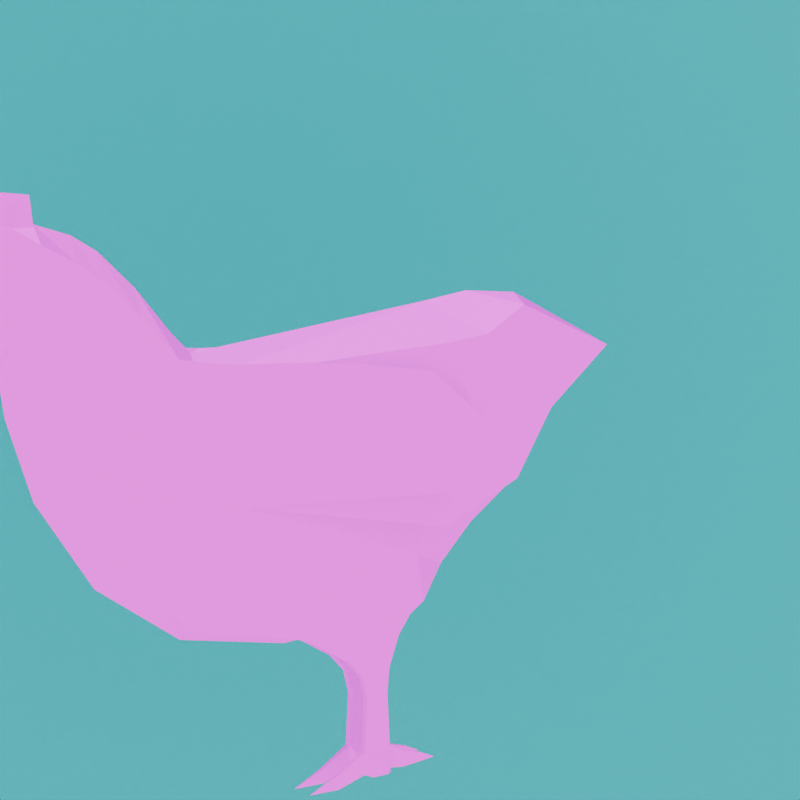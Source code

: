 # Source: gameModels.blend  (saved by Blender 4.2.66; exported with 4.5.12 LTS)
import bpy
from mathutils import Matrix  # noqa: F401  (used for matrix-valued properties, if any)

bpy.ops.wm.read_factory_settings(use_empty=True)
scene = bpy.context.scene
scene.name = 'Scene'

# ---- collections
col_extra = bpy.data.collections.new('extra'); scene.collection.children.link(col_extra)
col_collection = bpy.data.collections.new('Collection'); scene.collection.children.link(col_collection)
col_chicken = bpy.data.collections.new('Chicken'); col_collection.children.link(col_chicken)
col_clownie = bpy.data.collections.new('Clownie'); col_collection.children.link(col_clownie)
col_clownie.hide_render = True

# ---- images (referenced by path relative to the original .blend; pixels are not part of the script)
import os
ASSET_DIR = os.environ.get("B2B_ASSET_DIR", "")  # directory of the original .blend (textures are referenced by path, not embedded)
HERE = os.path.dirname(os.path.abspath(__file__))  # packed textures are extracted next to this script under _unpacked/

def load_image(name, relpath, width, height, colorspace="sRGB"):
    """Load a texture the original file referenced (path relative to the .blend, or extracted next to this script)."""
    p = next((c for c in (os.path.join(HERE, relpath), os.path.join(ASSET_DIR, relpath)) if relpath and os.path.exists(c)), "")
    if p:
        img = bpy.data.images.load(p, check_existing=True)
        img.name = name
    else:  # same state as the original file: an image datablock whose file is absent (Cycles renders it pink)
        img = bpy.data.images.new(name, width, height)
        img.source = "FILE"
        img.filepath = "//" + (relpath or name)
    img.colorspace_settings.name = colorspace
    return img
img_chickenuv_psd = load_image('ChickenUV.psd', 'ChickenUV.psd', 1024, 1024, 'sRGB')
img_clownieuv_psd = load_image('clownieUV.psd', 'clownieUV.psd', 1024, 1024, 'sRGB')

# ---- materials (node trees are filled in below, after node groups)
mat_material_004 = bpy.data.materials.new('Material.004')
mat_material_004.use_transparent_shadow = False
mat_material_003 = bpy.data.materials.new('Material.003')
mat_material_003.use_transparent_shadow = False
mat_material_003.diffuse_color = (0.006218, 0.2198, 0.8002, 1.0)
mat_material = bpy.data.materials.new('Material')
mat_material.use_transparent_shadow = False
mat_material_001 = bpy.data.materials.new('Material.001')
mat_material_001.use_transparent_shadow = False

# ---- material node trees
mat_material_004.use_nodes = True; mat_material_004.node_tree.nodes.clear()
_N = mat_material_004.node_tree.nodes; _L = mat_material_004.node_tree.links
n0 = _N.new('ShaderNodeOutputMaterial'); n0.name = 'Material Output'; n0.location = (398, 289)
n1 = _N.new('ShaderNodeBsdfToon'); n1.name = 'Toon BSDF'; n1.location = (-52, 289)
n1.inputs[0].default_value = (0.0, 0.8962, 1.0, 1.0)
n1.inputs[1].default_value = 0.0
n1.inputs[2].default_value = 1.0
_L.new(n1.outputs[0], n0.inputs[0])
n0.is_active_output = True
mat_material_003.use_nodes = True; mat_material_003.node_tree.nodes.clear()
_N = mat_material_003.node_tree.nodes; _L = mat_material_003.node_tree.links
n0 = _N.new('ShaderNodeBsdfPrincipled'); n0.name = 'Principled BSDF'; n0.location = (10, 300)
n1 = _N.new('ShaderNodeOutputMaterial'); n1.name = 'Material Output'; n1.location = (300, 300)
_L.new(n0.outputs[0], n1.inputs[0])
n1.is_active_output = True
mat_material.use_nodes = True; mat_material.node_tree.nodes.clear()
_N = mat_material.node_tree.nodes; _L = mat_material.node_tree.links
n0 = _N.new('ShaderNodeOutputMaterial'); n0.name = 'Material Output'; n0.location = (300, 300)
n1 = _N.new('ShaderNodeBsdfToon'); n1.name = 'Toon BSDF'; n1.location = (10, 300)
n2 = _N.new('ShaderNodeTexImage'); n2.name = 'Image Texture'; n2.location = (-273, 308)
n2.image = img_chickenuv_psd
_L.new(n1.outputs[0], n0.inputs[0])
_L.new(n2.outputs[0], n1.inputs[0])
n0.is_active_output = True
mat_material_001.use_nodes = True; mat_material_001.node_tree.nodes.clear()
_N = mat_material_001.node_tree.nodes; _L = mat_material_001.node_tree.links
n0 = _N.new('ShaderNodeBsdfPrincipled'); n0.name = 'Principled BSDF'; n0.location = (10, 300)
n0.inputs[3].default_value = 1.45
n1 = _N.new('ShaderNodeOutputMaterial'); n1.name = 'Material Output'; n1.location = (300, 300)
n2 = _N.new('ShaderNodeTexImage'); n2.name = 'Image Texture'; n2.location = (-280, 280)
n2.image = img_clownieuv_psd
_L.new(n0.outputs[0], n1.inputs[0])
_L.new(n2.outputs[0], n0.inputs[0])
n1.is_active_output = True

# ---- world
world_world = bpy.data.worlds.new('World'); scene.world = world_world
world_world.use_nodes = True; world_world.node_tree.nodes.clear()
_N = world_world.node_tree.nodes; _L = world_world.node_tree.links
n0 = _N.new('ShaderNodeOutputWorld'); n0.name = 'World Output'; n0.location = (300, 300)
n1 = _N.new('ShaderNodeBackground'); n1.name = 'Background'; n1.location = (10, 300)
n1.inputs[0].default_value = (1.0, 0.991, 0.9637, 1.0)
n1.inputs[1].default_value = 2.0
_L.new(n1.outputs[0], n0.inputs[0])
n0.is_active_output = True
world_world.color = (0.9202, 0.9751, 1.0)
world_world.use_sun_shadow = False
world_world.sun_shadow_jitter_overblur = 0.0

# ---- cameras
cam_camera = bpy.data.cameras.new('Camera')
cam_camera.type = 'ORTHO'
cam_camera.clip_start = 0.01
cam_camera.ortho_scale = 5.0
cam_camera.show_background_images = True

# ---- lights
light_sun = bpy.data.lights.new('Sun', 'SUN')
light_sun.transmission_factor = 0.0
light_sun.energy = 1.0

# ---- meshes
me_cube = bpy.data.meshes.new('Cube')
me_cube.from_pydata([(3.599, 3.226, 1.023), (3.226, 3.599, 1.023), (3.195, 3.902, -0.4073), (3.902, 3.195, -0.4073), (3.413, 2.696, 0.4073), (2.696, 3.413, 0.4073), (3.191, 3.902, 0.4073), (3.902, 3.191, 0.4073), (3.002, 3.376, 1.023), (3.376, 3.002, 1.023), (3.154, 3.571, 1.023), (3.03, 3.447, 1.023), (3.351, 3.604, 1.023), (3.604, 3.351, 1.023), (3.447, 3.03, 1.023), (3.571, 3.154, 1.023), (2.997, 3.252, 1.023), (3.252, 2.997, 1.023), (0.0, 3.902, -0.4073), (0.0, 3.413, 0.4073), (0.0, 3.902, 0.4073), (0.0, 3.413, 1.023), (0.0, 3.902, 1.023), (0.0, 3.576, 1.023), (0.0, 3.739, 1.023), (3.413, 0.0, 1.023), (3.902, 0.0, -0.4073), (3.413, 0.0, 0.4073), (3.902, 0.0, 0.4073), (3.902, 0.0, 1.023), (3.576, 0.0, 1.023), (3.739, 0.0, 1.023), (-0.0007284, 0.0, 0.4073), (-8.512e-05, 0.0, -0.4073), (2.861, 3.576, 1.023), (2.696, 3.413, 1.023), (3.665, 3.428, 1.023), (3.902, 3.191, 1.023), (3.739, 3.026, 1.023), (3.174, 2.935, 1.023), (3.413, 2.696, 1.023), (3.191, 3.902, 1.023), (3.026, 3.739, 1.023), (3.428, 3.665, 1.023), (3.576, 2.861, 1.023), (2.935, 3.174, 1.023), (3.486, 3.247, 1.023), (3.355, 3.486, 1.023), (3.116, 3.355, 1.023), (3.247, 3.116, 1.023), (3.255, 3.488, 1.023), (3.168, 3.44, 1.023), (3.44, 3.434, 1.023), (3.488, 3.346, 1.023), (3.346, 3.113, 1.023), (3.434, 3.161, 1.023), (3.113, 3.255, 1.023), (3.161, 3.168, 1.023), (3.418, 3.266, 1.157), (3.335, 3.418, 1.157), (3.183, 3.335, 1.157), (3.266, 3.183, 1.157), (3.272, 3.42, 1.157), (3.216, 3.389, 1.157), (3.389, 3.385, 1.157), (3.42, 3.33, 1.157), (3.33, 3.182, 1.157), (3.385, 3.212, 1.157), (3.182, 3.272, 1.157), (3.212, 3.216, 1.157), (3.168, 3.44, 1.157), (3.116, 3.355, 1.157), (3.488, 3.346, 1.157), (3.486, 3.247, 1.157), (3.434, 3.161, 1.157), (3.161, 3.168, 1.157), (3.247, 3.116, 1.157), (3.355, 3.486, 1.157), (3.255, 3.488, 1.157), (3.44, 3.434, 1.157), (3.346, 3.113, 1.157), (3.113, 3.255, 1.157)], [], [(7, 6, 41, 43, 36, 37), (5, 4, 40, 39, 45, 35), (24, 42, 41, 22), (18, 20, 6, 2), (7, 3, 2, 6), (19, 5, 35, 21), (28, 7, 37, 29), (21, 35, 34, 23), (23, 34, 42, 24), (6, 20, 22, 41), (44, 30, 31, 38), (40, 25, 30, 44), (38, 31, 29, 37), (4, 27, 25, 40), (3, 7, 28, 26), (4, 5, 19, 32, 27), (33, 18, 2, 3, 26), (8, 11, 34, 35), (13, 0, 37, 36), (0, 15, 38, 37), (9, 17, 39, 40), (10, 1, 41, 42), (11, 10, 42, 34), (1, 12, 43, 41), (12, 13, 36, 43), (14, 9, 40, 44), (15, 14, 44, 38), (16, 8, 35, 45), (17, 16, 45, 39), (10, 11, 51, 50), (15, 0, 46, 55), (14, 15, 55, 54), (12, 1, 47, 52), (17, 9, 49, 57), (8, 16, 56, 48), (11, 8, 48, 51), (13, 12, 52, 53), (1, 10, 50, 47), (16, 17, 57, 56), (0, 13, 53, 46), (9, 14, 54, 49), (47, 50, 78, 77), (56, 57, 75, 81), (46, 53, 72, 73), (49, 54, 80, 76), (50, 51, 70, 78), (55, 46, 73, 74), (54, 55, 74, 80), (52, 47, 77, 79), (57, 49, 76, 75), (48, 56, 81, 71), (51, 48, 71, 70), (53, 52, 79, 72), (63, 60, 68, 69, 61, 66, 67, 58, 65, 64, 59, 62), (60, 63, 70, 71), (65, 58, 73, 72), (58, 67, 74, 73), (61, 69, 75, 76), (62, 59, 77, 78), (63, 62, 78, 70), (59, 64, 79, 77), (64, 65, 72, 79), (66, 61, 76, 80), (67, 66, 80, 74), (68, 60, 71, 81), (69, 68, 81, 75)])
_uv = me_cube.uv_layers.new(name='UVMap')
_uv.uv.foreach_set('vector', [0.625, 0.5228, 0.625, 0.4772, 0.625, 0.4772, 0.625, 0.4924, 0.625, 0.5076, 0.625, 0.5228, 0.6636, 0.5156, 0.6406, 0.5386, 0.6406, 0.5386, 0.6483, 0.531, 0.656, 0.5233, 0.6636, 0.5156, 0.75, 0.5052, 0.6531, 0.5052, 0.6478, 0.5, 0.75, 0.5, 0.375, 0.375, 0.625, 0.375, 0.625, 0.4772, 0.375, 0.4773, 0.625, 0.5228, 0.375, 0.5227, 0.375, 0.4773, 0.625, 0.4772, 0.75, 0.5156, 0.6636, 0.5156, 0.6636, 0.5156, 0.75, 0.5156, 0.625, 0.625, 0.625, 0.5228, 0.625, 0.5228, 0.625, 0.625, 0.75, 0.5156, 0.6636, 0.5156, 0.6583, 0.5104, 0.75, 0.5104, 0.75, 0.5104, 0.6583, 0.5104, 0.6531, 0.5052, 0.75, 0.5052, 0.625, 0.4772, 0.625, 0.375, 0.625, 0.375, 0.625, 0.4772, 0.6354, 0.5333, 0.6354, 0.625, 0.6302, 0.625, 0.6302, 0.5281, 0.6406, 0.5386, 0.6406, 0.625, 0.6354, 0.625, 0.6354, 0.5333, 0.6302, 0.5281, 0.6302, 0.625, 0.625, 0.625, 0.625, 0.5228, 0.6406, 0.5386, 0.6406, 0.625, 0.6406, 0.625, 0.6406, 0.5386, 0.375, 0.5227, 0.625, 0.5228, 0.625, 0.625, 0.375, 0.625, 0.6406, 0.5386, 0.6636, 0.5156, 0.75, 0.5156, 0.75, 0.625, 0.6406, 0.625, 0.25, 0.625, 0.25, 0.5, 0.3523, 0.5, 0.375, 0.5227, 0.375, 0.625, 0.6585, 0.5157, 0.6558, 0.513, 0.6583, 0.5104, 0.6636, 0.5156, 0.6352, 0.5177, 0.6301, 0.5228, 0.625, 0.5228, 0.6326, 0.5152, 0.6301, 0.5228, 0.6328, 0.5255, 0.6302, 0.5281, 0.625, 0.5228, 0.6407, 0.5335, 0.6457, 0.5284, 0.6483, 0.531, 0.6406, 0.5386, 0.6505, 0.5078, 0.6478, 0.5051, 0.6478, 0.5, 0.6531, 0.5052, 0.6558, 0.513, 0.6505, 0.5078, 0.6531, 0.5052, 0.6583, 0.5104, 0.6478, 0.5051, 0.6427, 0.5102, 0.6402, 0.5076, 0.6478, 0.5, 0.6427, 0.5102, 0.6352, 0.5177, 0.6326, 0.5152, 0.6402, 0.5076, 0.638, 0.5308, 0.6407, 0.5335, 0.6406, 0.5386, 0.6354, 0.5333, 0.6328, 0.5255, 0.638, 0.5308, 0.6354, 0.5333, 0.6302, 0.5281, 0.6534, 0.5207, 0.6585, 0.5157, 0.6636, 0.5156, 0.656, 0.5233, 0.6457, 0.5284, 0.6534, 0.5207, 0.656, 0.5233, 0.6483, 0.531, 0.6505, 0.5078, 0.6558, 0.513, 0.6558, 0.513, 0.6505, 0.5078, 0.6328, 0.5255, 0.6301, 0.5228, 0.6301, 0.5228, 0.6328, 0.5255, 0.638, 0.5308, 0.6328, 0.5255, 0.6328, 0.5255, 0.638, 0.5308, 0.6427, 0.5102, 0.6478, 0.5051, 0.6478, 0.5051, 0.6427, 0.5102, 0.6457, 0.5284, 0.6407, 0.5335, 0.6407, 0.5335, 0.6457, 0.5284, 0.6585, 0.5157, 0.6534, 0.5207, 0.6534, 0.5207, 0.6585, 0.5157, 0.6558, 0.513, 0.6585, 0.5157, 0.6585, 0.5157, 0.6558, 0.513, 0.6352, 0.5177, 0.6427, 0.5102, 0.6427, 0.5102, 0.6352, 0.5177, 0.6478, 0.5051, 0.6505, 0.5078, 0.6505, 0.5078, 0.6478, 0.5051, 0.6534, 0.5207, 0.6457, 0.5284, 0.6457, 0.5284, 0.6534, 0.5207, 0.6301, 0.5228, 0.6352, 0.5177, 0.6352, 0.5177, 0.6301, 0.5228, 0.6407, 0.5335, 0.638, 0.5308, 0.638, 0.5308, 0.6407, 0.5335, 0.6478, 0.5051, 0.6505, 0.5078, 0.6505, 0.5078, 0.6478, 0.5051, 0.6534, 0.5207, 0.6457, 0.5284, 0.6457, 0.5284, 0.6534, 0.5207, 0.6301, 0.5228, 0.6352, 0.5177, 0.6352, 0.5177, 0.6301, 0.5228, 0.6407, 0.5335, 0.638, 0.5308, 0.638, 0.5308, 0.6407, 0.5335, 0.6505, 0.5078, 0.6558, 0.513, 0.6558, 0.513, 0.6505, 0.5078, 0.6328, 0.5255, 0.6301, 0.5228, 0.6301, 0.5228, 0.6328, 0.5255, 0.638, 0.5308, 0.6328, 0.5255, 0.6328, 0.5255, 0.638, 0.5308, 0.6427, 0.5102, 0.6478, 0.5051, 0.6478, 0.5051, 0.6427, 0.5102, 0.6457, 0.5284, 0.6407, 0.5335, 0.6407, 0.5335, 0.6457, 0.5284, 0.6585, 0.5157, 0.6534, 0.5207, 0.6534, 0.5207, 0.6585, 0.5157, 0.6558, 0.513, 0.6585, 0.5157, 0.6585, 0.5157, 0.6558, 0.513, 0.6352, 0.5177, 0.6427, 0.5102, 0.6427, 0.5102, 0.6352, 0.5177, 0.6517, 0.5144, 0.6524, 0.5173, 0.65, 0.5209, 0.6459, 0.525, 0.6423, 0.5274, 0.6394, 0.5267, 0.6369, 0.5241, 0.6361, 0.5212, 0.6386, 0.5176, 0.6426, 0.5136, 0.6462, 0.5111, 0.6491, 0.5119, 0.6524, 0.5173, 0.6517, 0.5144, 0.6558, 0.513, 0.6585, 0.5157, 0.6386, 0.5176, 0.6361, 0.5212, 0.6301, 0.5228, 0.6352, 0.5177, 0.6361, 0.5212, 0.6369, 0.5241, 0.6328, 0.5255, 0.6301, 0.5228, 0.6423, 0.5274, 0.6459, 0.525, 0.6457, 0.5284, 0.6407, 0.5335, 0.6491, 0.5119, 0.6462, 0.5111, 0.6478, 0.5051, 0.6505, 0.5078, 0.6517, 0.5144, 0.6491, 0.5119, 0.6505, 0.5078, 0.6558, 0.513, 0.6462, 0.5111, 0.6426, 0.5136, 0.6427, 0.5102, 0.6478, 0.5051, 0.6426, 0.5136, 0.6386, 0.5176, 0.6352, 0.5177, 0.6427, 0.5102, 0.6394, 0.5267, 0.6423, 0.5274, 0.6407, 0.5335, 0.638, 0.5308, 0.6369, 0.5241, 0.6394, 0.5267, 0.638, 0.5308, 0.6328, 0.5255, 0.65, 0.5209, 0.6524, 0.5173, 0.6585, 0.5157, 0.6534, 0.5207, 0.6459, 0.525, 0.65, 0.5209, 0.6534, 0.5207, 0.6457, 0.5284])
me_cube.update()
me_plane = bpy.data.meshes.new('Plane')
me_plane.from_pydata([(-1.0, -1.0, 0.0), (1.0, -1.0, 0.0), (-1.0, 1.0, 0.0), (1.0, 1.0, 0.0)], [], [(0, 1, 3, 2)])
_uv = me_plane.uv_layers.new(name='UVMap')
_uv.uv.foreach_set('vector', [1.0, 1.0, 8.742e-08, 1.0, -4.215e-08, 2.529e-07, 1.0, 3.902e-08])
me_plane.materials.append(mat_material_004)
me_plane.materials.append(mat_material_003)
me_plane.update()
me_cube_001 = bpy.data.meshes.new('Cube.001')
me_cube_001.from_pydata([(-0.8736, -0.6377, -0.684), (-0.725, -1.0, 0.4028), (-0.6739, 1.317, -0.3786), (-0.7112, 0.5866, 0.6382), (0.0, 0.5139, 0.7556), (0.0, -0.8925, -0.7758), (0.0, -1.0, 0.6382), (-0.7216, 0.6714, 0.8002), (-0.6395, 1.345, -0.4278), (0.0, 1.511, -0.4888), (0.0, 0.5987, 0.9175), (-0.375, 0.7902, 1.085), (-0.4157, 1.555, 0.2269), (0.0, 1.728, 0.1427), (0.0, 0.7379, 1.251), (-0.3242, 1.433, 1.882), (-0.314, 1.677, 1.297), (0.0, 1.705, 1.187), (0.0, 1.468, 1.869), (-0.3242, 1.823, 1.886), (-0.3478, 1.728, 1.402), (0.0, 1.728, 1.402), (0.0, 1.775, 1.9), (-1.041, -1.0, -0.09051), (-1.102, 0.5866, -0.1809), (0.0, -2.03, 0.0366), (-0.6138, 1.235, 0.6297), (-0.9933, 1.057, 0.07752), (-0.3242, 1.529, 1.421), (-0.3242, 1.777, 1.503), (-0.06599, 1.975, 1.482), (-0.7875, 0.4521, -1.097), (-0.6898, -0.287, -1.163), (0.0, 0.4521, -1.163), (0.0, -0.3847, -1.163), (0.0, 1.081, -0.9497), (-0.8106, 1.058, -0.8645), (-0.741, 0.3506, -1.163), (-0.7875, -0.3847, -1.097), (-0.04656, 0.3506, -1.163), (-0.09773, -0.287, -1.163), (-0.3018, 0.2473, -2.064), (-0.3018, 0.08388, -2.064), (-0.4857, 0.2473, -2.064), (-0.4857, 0.08388, -2.064), (-0.3018, 0.2055, -1.928), (-0.4857, 0.2055, -1.928), (-0.4857, 0.04217, -1.928), (-0.3018, 0.04217, -1.928), (-0.3389, 0.4264, -2.108), (-0.4486, 0.4264, -2.108), (-0.3389, 0.4096, -2.024), (-0.4486, 0.4096, -2.024), (-0.3938, 0.6053, -2.094), (-0.4287, -0.1238, -2.087), (-0.3588, -0.1238, -2.087), (-0.4287, -0.1397, -2.035), (-0.3588, -0.1397, -2.035), (-0.1379, 0.2142, -2.081), (-0.1379, 0.1035, -2.081), (-0.6497, 0.2142, -2.081), (-0.6497, 0.1035, -2.081), (-0.1379, 0.1859, -1.989), (-0.6497, 0.1859, -1.989), (-0.6497, 0.07523, -1.989), (-0.1379, 0.07523, -1.989), (-0.01449, 0.1447, -2.069), (-0.3938, -0.2146, -2.087), (-0.8498, 0.1447, -2.069), (-0.1152, 1.867, 1.522), (-0.1079, 1.861, 1.482), (0.0, 1.861, 1.482), (-0.1079, 1.874, 1.629), (0.0, 1.874, 1.629), (0.0, 2.046, 1.416), (-0.06264, 1.967, 1.466), (0.0, 1.967, 1.466), (-0.06264, 1.991, 1.529), (0.0, 1.991, 1.529), (-0.3271, -0.001463, -2.086), (-0.4605, -0.001463, -2.086), (-0.4605, -0.03173, -1.987), (-0.3271, -0.03173, -1.987), (0.0, 1.687, 1.106), (0.0, 1.244, 1.822), (-0.387, 1.272, 1.714), (-0.3357, 1.637, 1.155), (-0.5327, 1.456, 1.351), (-0.6355, -1.553, 0.131), (-0.8556, -1.278, 0.0254), (-0.6054, -1.263, 0.3729), (-0.399, -1.555, 0.4657), (0.0, -1.268, 0.6238), (0.0, -1.556, 0.525), (-0.3324, -1.546, -0.21), (-0.6036, -1.186, -0.5506), (0.0, -1.547, -0.2096), (0.0, -1.235, -0.5894), (-0.3105, 0.1004, -1.617), (-0.232, 0.1405, -1.366), (-0.2894, 0.08981, -1.477), (-0.1984, -0.1931, -1.276), (-0.3098, -0.03411, -1.615), (-0.2868, -0.08861, -1.461), (-0.5556, 0.1405, -1.366), (-0.477, 0.1004, -1.617), (-0.4982, 0.08981, -1.477), (-0.4778, -0.03411, -1.615), (-0.5891, -0.1931, -1.276), (-0.5007, -0.08861, -1.461), (-1.084, 0.6285, -0.8339), (0.0, -0.6386, -0.9692), (-0.725, 1.201, -0.6462), (0.0, 1.296, -0.7193), (-1.007, -0.402, -0.7836), (-0.7112, 0.5866, 0.6382), (-0.7216, 0.6714, 0.8002), (-1.102, 0.5866, -0.1809), (-0.9933, 1.057, 0.07752), (-0.9952, 0.3503, 0.6843), (-0.9827, 0.4802, 0.7279), (-1.372, 0.5622, -0.07526), (-1.365, 0.7247, -0.01574), (-1.116, -0.755, 0.2467), (-1.454, -0.6835, -0.4445), (-1.204, -0.8001, 0.303), (-1.543, -0.7285, -0.3883), (-1.296, 0.4692, 0.3137), (-1.284, 0.6764, 0.387), (-1.259, -0.9526, -0.1067), (-1.46, -0.9977, -0.05047), (-1.334, -0.2504, -0.3546), (-0.9653, -0.2959, 0.4227), (-1.381, -0.3496, 0.09558), (-1.469, -0.2609, -0.2904), (-1.109, -0.3655, 0.4796), (-1.259, -0.6326, -0.07307), (-1.15, -0.2731, 0.03406), (-0.9066, 0.5866, 0.2287), (-0.8575, 0.8643, 0.4388), (-1.423, 0.1076, -0.1976), (-1.054, -0.041, 0.58), (-0.8507, 0.09298, 0.527), (-1.232, 0.118, -0.2781), (-1.338, 0.04365, 0.1965), (-1.041, 0.1055, 0.1244), (0.0, 1.705, 1.187), (0.0, 1.728, 1.402), (0.0, 1.687, 1.106), (0.0, 1.876, 1.306), (0.0, 1.847, 1.443), (0.0, 1.846, 1.161), (0.0, 1.468, 1.869), (0.0, 1.775, 1.9), (0.0, 1.874, 1.629), (0.0, 1.244, 1.822), (0.0, 1.474, 2.109), (0.0, 1.86, 2.047), (0.0, 1.959, 1.674), (0.0, 1.215, 2.007), (-0.3143, 1.075, 1.529), (-0.3111, 0.9501, 1.367), (-0.2881, 1.657, 0.9873), (-0.2782, 1.652, 0.7363), (0.0, 1.757, 0.7005), (7.451e-09, 1.729, 0.9468), (0.0, 1.036, 1.686), (3.725e-09, 0.9011, 1.539), (-0.5973, 1.323, 1.018), (-0.5676, 1.394, 1.225)], [], [(89, 90, 1, 23), (112, 113, 35, 36), (88, 91, 90, 89), (7, 10, 14, 11), (3, 4, 10, 7), (110, 112, 36, 31), (9, 8, 12, 13), (85, 84, 18, 15), (12, 26, 168, 163), (169, 160, 85, 87), (15, 18, 22, 19), (162, 169, 87, 86), (83, 86, 16, 17), (20, 29, 69, 70), (27, 7, 11, 26), (17, 16, 20, 21), (16, 28, 29, 20), (19, 22, 73, 72), (86, 87, 28, 16), (8, 2, 27, 26, 12), (165, 162, 86, 83), (0, 23, 24), (87, 85, 15, 28), (88, 94, 25), (0, 5, 97, 95), (33, 31, 36, 35), (24, 2, 8, 112, 110), (111, 114, 38, 34), (37, 32, 38, 31), (32, 40, 34, 38), (40, 39, 33, 34), (45, 41, 49, 51), (105, 98, 45, 46), (39, 40, 101, 99), (107, 105, 46, 47), (43, 41, 42, 44), (48, 42, 59, 65), (80, 79, 55, 54), (41, 45, 62, 58), (37, 39, 99, 104), (40, 32, 108, 101), (32, 37, 104, 108), (102, 107, 47, 48), (52, 51, 53), (46, 45, 51, 52), (43, 46, 52, 50), (41, 43, 50, 49), (51, 49, 53), (50, 52, 53), (49, 50, 53), (57, 56, 67), (82, 81, 56, 57), (79, 82, 57, 55), (81, 80, 54, 56), (61, 64, 68), (62, 65, 66), (42, 41, 58, 59), (46, 43, 60, 63), (47, 46, 63, 64), (45, 48, 65, 62), (43, 44, 61, 60), (44, 47, 64, 61), (55, 57, 67), (56, 54, 67), (58, 62, 66), (59, 58, 66), (64, 63, 68), (65, 59, 66), (63, 60, 68), (60, 61, 68), (72, 73, 78, 77), (28, 15, 19, 29), (21, 20, 70, 71), (30, 77, 74), (76, 75, 74), (70, 69, 30, 75), (71, 70, 75, 76), (77, 78, 74), (75, 30, 74), (54, 55, 67), (47, 44, 80, 81), (42, 48, 82, 79), (48, 47, 81, 82), (44, 42, 79, 80), (13, 12, 163, 164), (69, 72, 77, 30), (11, 14, 167, 161), (29, 19, 72, 69), (93, 91, 25), (6, 1, 90, 92), (26, 11, 161, 168), (92, 90, 91, 93), (95, 97, 96, 94), (94, 88, 89, 95), (91, 88, 25), (23, 0, 95, 89), (25, 94, 96), (3, 1, 6, 4), (110, 31, 38, 114), (23, 1, 3, 24), (7, 27, 24, 3), (39, 37, 31, 33), (99, 101, 103, 100), (100, 103, 102, 98), (105, 107, 109, 106), (106, 109, 108, 104), (107, 102, 103, 109), (109, 103, 101, 108), (98, 105, 106, 100), (100, 106, 104, 99), (98, 102, 48, 45), (2, 24, 27), (5, 0, 114, 111), (8, 9, 113, 112), (24, 110, 114, 0), (115, 116, 120, 119), (118, 117, 121, 122), (127, 119, 120, 128), (129, 123, 125, 130), (143, 140, 121, 117), (144, 140, 134, 133), (141, 144, 133, 135), (124, 129, 130, 126), (121, 127, 128, 122), (128, 120, 116), (128, 118, 122), (141, 142, 115, 119), (132, 135, 125, 123), (134, 131, 124, 126), (133, 134, 126, 130), (135, 133, 130, 125), (131, 137, 136, 124), (139, 138, 117, 118), (145, 143, 117, 138), (129, 124, 136, 123), (116, 115, 138, 139), (142, 145, 138, 115), (137, 132, 123, 136), (128, 116, 139), (132, 137, 145, 142), (137, 131, 143, 145), (135, 132, 142, 141), (119, 127, 144, 141), (127, 121, 140, 144), (131, 134, 140, 143), (148, 146, 149, 151), (146, 147, 150, 149), (154, 153, 157, 158), (153, 152, 156, 157), (152, 155, 159, 156), (169, 162, 163, 168), (164, 163, 162, 165), (161, 167, 166, 160), (160, 169, 168, 161), (160, 166, 84, 85), (139, 118, 128)])
_uv = me_cube_001.uv_layers.new(name='UVMap')
_uv.uv.foreach_set('vector', [0.5816, 0.8343, 0.5667, 0.8917, 0.5281, 0.8759, 0.5508, 0.8001, 0.2873, 0.6018, 0.2228, 0.5121, 0.2651, 0.4841, 0.3216, 0.5868, 0.6146, 0.8698, 0.6064, 0.9235, 0.5667, 0.8917, 0.5816, 0.8343, 0.2499, 0.8406, 0.2452, 0.9606, 0.1864, 0.9696, 0.1961, 0.8956, 0.2788, 0.8343, 0.2787, 0.9578, 0.2452, 0.9606, 0.2499, 0.8406, 0.3759, 0.6187, 0.2873, 0.6018, 0.3216, 0.5868, 0.41, 0.5611, 0.181, 0.5424, 0.2511, 0.6166, 0.1578, 0.6769, 0.1047, 0.6229, 0.6897, 0.3616, 0.7047, 0.5063, 0.6234, 0.521, 0.6262, 0.4212, 0.1578, 0.6769, 0.1763, 0.7716, 0.1247, 0.8183, 0.08755, 0.7334, 0.09351, 0.8398, 0.1039, 0.9266, 0.0555, 0.9228, 0.07197, 0.8511, 0.6262, 0.4212, 0.6234, 0.521, 0.5192, 0.5329, 0.4805, 0.4209, 0.06338, 0.7694, 0.09351, 0.8398, 0.07197, 0.8511, 0.05346, 0.7979, 0.5258, 0.01016, 0.6199, 0.09489, 0.5855, 0.1425, 0.5079, 0.03518, 0.5568, 0.1819, 0.5283, 0.2223, 0.4531, 0.2172, 0.4566, 0.2031, 0.2716, 0.7106, 0.2499, 0.8406, 0.1961, 0.8956, 0.1763, 0.7716, 0.5079, 0.03518, 0.5855, 0.1425, 0.5568, 0.1819, 0.4622, 0.09185, 0.5855, 0.1425, 0.6426, 0.2174, 0.5283, 0.2223, 0.5568, 0.1819, 0.4805, 0.4209, 0.5192, 0.5329, 0.4306, 0.5453, 0.4212, 0.5074, 0.6199, 0.09489, 0.7047, 0.2091, 0.6426, 0.2174, 0.5855, 0.1425, 0.2511, 0.6166, 0.2529, 0.6262, 0.2716, 0.7106, 0.1763, 0.7716, 0.1578, 0.6769, 0.02636, 0.734, 0.06338, 0.7694, 0.05346, 0.7979, 0.01118, 0.7575, 0.5585, 0.6975, 0.5508, 0.8001, 0.3478, 0.7054, 0.7047, 0.2091, 0.6897, 0.3616, 0.6262, 0.4212, 0.6426, 0.2174, 0.6146, 0.8698, 0.6709, 0.8364, 0.72, 0.9274, 0.5585, 0.6975, 0.7094, 0.6897, 0.7219, 0.7548, 0.629, 0.7646, 0.3636, 0.4425, 0.41, 0.5611, 0.3216, 0.5868, 0.2651, 0.4841, 0.3478, 0.7054, 0.2529, 0.6262, 0.2511, 0.6166, 0.2873, 0.6018, 0.3759, 0.6187, 0.6982, 0.6382, 0.5263, 0.6623, 0.5627, 0.6105, 0.6909, 0.586, 0.9005, 0.3317, 0.9643, 0.3317, 0.9643, 0.3754, 0.9005, 0.3754, 0.7583, 0.3317, 0.8128, 0.3317, 0.8128, 0.3754, 0.7583, 0.3754, 0.8128, 0.3317, 0.8542, 0.3317, 0.8542, 0.3754, 0.8128, 0.3754, 0.8769, 0.8763, 0.8663, 0.9351, 0.7993, 0.9646, 0.7991, 0.9313, 0.9005, 0.1351, 0.8542, 0.1351, 0.8542, 0.02817, 0.9005, 0.02817, 0.8542, 0.3317, 0.8128, 0.3317, 0.8128, 0.2454, 0.8542, 0.2454, 0.9643, 0.1351, 0.9005, 0.1351, 0.9005, 0.02817, 0.9643, 0.02817, 0.8131, 0.5233, 0.8584, 0.4662, 0.9091, 0.5065, 0.8639, 0.5635, 0.9294, 0.8269, 0.9877, 0.8322, 0.9924, 0.8927, 0.9589, 0.8881, 0.8974, 0.5774, 0.9303, 0.536, 0.9604, 0.576, 0.9432, 0.5977, 0.8663, 0.9351, 0.8769, 0.8763, 0.9336, 0.9156, 0.9292, 0.9503, 0.9005, 0.3317, 0.8542, 0.3317, 0.8542, 0.2454, 0.9005, 0.2454, 0.8128, 0.3317, 0.7583, 0.3317, 0.7583, 0.2454, 0.8128, 0.2454, 0.9643, 0.3317, 0.9005, 0.3317, 0.9005, 0.2454, 0.9643, 0.2454, 0.8128, 0.1351, 0.7583, 0.1351, 0.7583, 0.02817, 0.8128, 0.02817, 0.768, 0.9013, 0.7991, 0.9313, 0.7277, 0.9746, 0.8187, 0.821, 0.8769, 0.8763, 0.7991, 0.9313, 0.768, 0.9013, 0.7609, 0.835, 0.8187, 0.821, 0.768, 0.9013, 0.7348, 0.9026, 0.8584, 0.4662, 0.8131, 0.5233, 0.7651, 0.4664, 0.7921, 0.4324, 0.7991, 0.9313, 0.7993, 0.9646, 0.7277, 0.9746, 0.7348, 0.9026, 0.768, 0.9013, 0.7277, 0.9746, 0.7921, 0.4324, 0.7651, 0.4664, 0.7229, 0.4052, 0.9708, 0.7459, 0.9539, 0.7272, 0.9875, 0.7129, 0.9502, 0.7897, 0.9086, 0.7477, 0.9539, 0.7272, 0.9708, 0.7459, 0.9914, 0.7981, 0.9502, 0.7897, 0.9708, 0.7459, 0.9906, 0.751, 0.9086, 0.7477, 0.9014, 0.7052, 0.9496, 0.7071, 0.9539, 0.7272, 0.8054, 0.6969, 0.804, 0.7333, 0.7277, 0.6941, 0.9336, 0.9156, 0.9589, 0.8881, 0.9825, 0.9412, 0.9091, 0.5065, 0.8584, 0.4662, 0.9093, 0.4232, 0.9436, 0.4504, 0.8187, 0.821, 0.7609, 0.835, 0.7393, 0.7739, 0.7745, 0.763, 0.8692, 0.768, 0.8187, 0.821, 0.7745, 0.763, 0.804, 0.7333, 0.8769, 0.8763, 0.9294, 0.8269, 0.9589, 0.8881, 0.9336, 0.9156, 0.8131, 0.5233, 0.8639, 0.5635, 0.8172, 0.6099, 0.7828, 0.5826, 0.8666, 0.7079, 0.8692, 0.768, 0.804, 0.7333, 0.8054, 0.6969, 0.9906, 0.751, 0.9708, 0.7459, 0.9875, 0.7129, 0.9539, 0.7272, 0.9496, 0.7071, 0.9875, 0.7129, 0.9292, 0.9503, 0.9336, 0.9156, 0.9825, 0.9412, 0.9436, 0.4504, 0.9093, 0.4232, 0.9614, 0.4018, 0.804, 0.7333, 0.7745, 0.763, 0.7277, 0.6941, 0.9589, 0.8881, 0.9924, 0.8927, 0.9825, 0.9412, 0.7745, 0.763, 0.7393, 0.7739, 0.7277, 0.6941, 0.7828, 0.5826, 0.8172, 0.6099, 0.755, 0.662, 0.2521, 0.4533, 0.2228, 0.4886, 0.1767, 0.4472, 0.1944, 0.4312, 0.6426, 0.2174, 0.6262, 0.4212, 0.4636, 0.3766, 0.5283, 0.2223, 0.4622, 0.09185, 0.5568, 0.1819, 0.4514, 0.162, 0.422, 0.1341, 0.1923, 0.4127, 0.1944, 0.4312, 0.1462, 0.406, 0.1767, 0.385, 0.1912, 0.4055, 0.1462, 0.406, 0.2364, 0.3937, 0.2413, 0.4093, 0.1923, 0.4127, 0.1912, 0.4055, 0.2111, 0.3598, 0.2364, 0.3937, 0.1912, 0.4055, 0.1767, 0.385, 0.1944, 0.4312, 0.1767, 0.4472, 0.1462, 0.406, 0.1912, 0.4055, 0.1923, 0.4127, 0.1462, 0.406, 0.9432, 0.5977, 0.9604, 0.576, 0.98, 0.6092, 0.8692, 0.768, 0.8666, 0.7079, 0.9014, 0.7052, 0.9086, 0.7477, 0.9877, 0.8322, 0.9294, 0.8269, 0.9502, 0.7897, 0.9914, 0.7981, 0.9294, 0.8269, 0.8692, 0.768, 0.9086, 0.7477, 0.9502, 0.7897, 0.8639, 0.5635, 0.9091, 0.5065, 0.9303, 0.536, 0.8974, 0.5774, 0.1047, 0.6229, 0.1578, 0.6769, 0.08755, 0.7334, 0.04964, 0.699, 0.2413, 0.4093, 0.2521, 0.4533, 0.1944, 0.4312, 0.1923, 0.4127, 0.1961, 0.8956, 0.1864, 0.9696, 0.1321, 0.9819, 0.1397, 0.9198, 0.5283, 0.2223, 0.4636, 0.3766, 0.4368, 0.2523, 0.4531, 0.2172, 0.6195, 0.9819, 0.6064, 0.9235, 0.72, 0.9274, 0.5249, 0.9917, 0.5281, 0.8759, 0.5667, 0.8917, 0.5677, 0.9913, 0.1763, 0.7716, 0.1961, 0.8956, 0.1397, 0.9198, 0.1247, 0.8183, 0.5677, 0.9913, 0.5667, 0.8917, 0.6064, 0.9235, 0.6195, 0.9819, 0.629, 0.7646, 0.7219, 0.7548, 0.7244, 0.8369, 0.6709, 0.8364, 0.6709, 0.8364, 0.6146, 0.8698, 0.5816, 0.8343, 0.629, 0.7646, 0.6064, 0.9235, 0.6146, 0.8698, 0.72, 0.9274, 0.5508, 0.8001, 0.5585, 0.6975, 0.629, 0.7646, 0.5816, 0.8343, 0.72, 0.9274, 0.6709, 0.8364, 0.7244, 0.8369, 0.2788, 0.8343, 0.5281, 0.8759, 0.5249, 0.9917, 0.2787, 0.9578, 0.3759, 0.6187, 0.41, 0.5611, 0.5426, 0.6041, 0.5256, 0.6657, 0.5508, 0.8001, 0.5281, 0.8759, 0.2788, 0.8343, 0.3478, 0.7054, 0.2499, 0.8406, 0.2716, 0.7106, 0.3478, 0.7054, 0.2788, 0.8343, 0.8542, 0.3317, 0.9005, 0.3317, 0.9005, 0.3754, 0.8542, 0.3754, 0.8542, 0.2454, 0.8128, 0.2454, 0.8128, 0.1854, 0.8542, 0.1854, 0.8542, 0.1854, 0.8128, 0.1854, 0.8128, 0.1351, 0.8542, 0.1351, 0.9005, 0.1351, 0.9643, 0.1351, 0.9643, 0.1854, 0.9005, 0.1854, 0.9005, 0.1854, 0.9643, 0.1854, 0.9643, 0.2454, 0.9005, 0.2454, 0.7583, 0.1351, 0.8128, 0.1351, 0.8128, 0.1854, 0.7583, 0.1854, 0.7583, 0.1854, 0.8128, 0.1854, 0.8128, 0.2454, 0.7583, 0.2454, 0.8542, 0.1351, 0.9005, 0.1351, 0.9005, 0.1854, 0.8542, 0.1854, 0.8542, 0.1854, 0.9005, 0.1854, 0.9005, 0.2454, 0.8542, 0.2454, 0.8542, 0.1351, 0.8128, 0.1351, 0.8128, 0.02817, 0.8542, 0.02817, 0.2529, 0.6262, 0.3478, 0.7054, 0.2716, 0.7106, 0.7094, 0.6897, 0.5585, 0.6975, 0.5263, 0.6623, 0.6982, 0.6382, 0.2511, 0.6166, 0.181, 0.5424, 0.2228, 0.5121, 0.2873, 0.6018, 0.3478, 0.7054, 0.3759, 0.6187, 0.5256, 0.6657, 0.5585, 0.6975, 0.02379, 0.03668, 0.04933, 0.009833, 0.06197, 0.07846, 0.05485, 0.1041, 0.1998, 0.02898, 0.2268, 0.143, 0.1806, 0.1501, 0.1794, 0.1211, 0.1252, 0.1344, 0.05485, 0.1041, 0.06197, 0.07846, 0.1321, 0.0953, 0.06785, 0.4018, 0.03038, 0.3364, 0.04617, 0.3323, 0.08174, 0.3673, 0.2034, 0.2463, 0.1705, 0.2393, 0.1806, 0.1501, 0.2268, 0.143, 0.1121, 0.2129, 0.1705, 0.2393, 0.1533, 0.3099, 0.09965, 0.2832, 0.04058, 0.1852, 0.1121, 0.2129, 0.09965, 0.2832, 0.036, 0.2518, 0.1299, 0.385, 0.06785, 0.4018, 0.08174, 0.3673, 0.1181, 0.3728, 0.1806, 0.1501, 0.1252, 0.1344, 0.1321, 0.0953, 0.1794, 0.1211, 0.1321, 0.0953, 0.06197, 0.07846, 0.04933, 0.009833, 0.1321, 0.0953, 0.1998, 0.02898, 0.1794, 0.1211, 0.04058, 0.1852, 0.01154, 0.1489, 0.02379, 0.03668, 0.05485, 0.1041, 0.01154, 0.2383, 0.036, 0.2518, 0.04617, 0.3323, 0.03038, 0.3364, 0.1533, 0.3099, 0.1747, 0.3197, 0.1299, 0.385, 0.1181, 0.3728, 0.09965, 0.2832, 0.1533, 0.3099, 0.1181, 0.3728, 0.08174, 0.3673, 0.036, 0.2518, 0.09965, 0.2832, 0.08174, 0.3673, 0.04617, 0.3323, 0.2668, 0.2815, 0.3398, 0.2513, 0.3436, 0.3259, 0.2778, 0.3682, 0.3342, 0.01209, 0.3204, 0.07773, 0.2451, 0.1139, 0.2556, 0.009911, 0.3321, 0.1745, 0.2573, 0.2077, 0.2451, 0.1139, 0.3204, 0.07773, 0.3629, 0.3839, 0.2778, 0.3682, 0.3436, 0.3259, 0.411, 0.3192, 0.4129, 0.01187, 0.3958, 0.04187, 0.3204, 0.07773, 0.3342, 0.01209, 0.4069, 0.1414, 0.3321, 0.1745, 0.3204, 0.07773, 0.3958, 0.04187, 0.3398, 0.2513, 0.4129, 0.221, 0.411, 0.3192, 0.3436, 0.3259, 0.1321, 0.0953, 0.04933, 0.009833, 0.125, 0.008078, 0.4129, 0.221, 0.3398, 0.2513, 0.3321, 0.1745, 0.4069, 0.1414, 0.3398, 0.2513, 0.2668, 0.2815, 0.2573, 0.2077, 0.3321, 0.1745, 0.036, 0.2518, 0.01154, 0.2383, 0.01154, 0.1489, 0.04058, 0.1852, 0.05485, 0.1041, 0.1252, 0.1344, 0.1121, 0.2129, 0.04058, 0.1852, 0.1252, 0.1344, 0.1806, 0.1501, 0.1705, 0.2393, 0.1121, 0.2129, 0.1747, 0.3197, 0.1533, 0.3099, 0.1705, 0.2393, 0.2034, 0.2463, 0.02789, 0.4361, 0.05699, 0.4416, 0.1007, 0.5012, 0.04895, 0.4921, 0.05699, 0.4416, 0.1334, 0.4479, 0.149, 0.4899, 0.1007, 0.5012, 0.03239, 0.4882, 0.05899, 0.5327, 0.04889, 0.5615, 0.01902, 0.499, 0.05899, 0.5327, 0.1121, 0.5171, 0.119, 0.5595, 0.04889, 0.5615, 0.1121, 0.5171, 0.15, 0.5014, 0.1612, 0.5329, 0.119, 0.5595, 0.09351, 0.8398, 0.06338, 0.7694, 0.08755, 0.7334, 0.1247, 0.8183, 0.04964, 0.699, 0.08755, 0.7334, 0.06338, 0.7694, 0.02636, 0.734, 0.1397, 0.9198, 0.1321, 0.9819, 0.09868, 0.9874, 0.1039, 0.9266, 0.1039, 0.9266, 0.09351, 0.8398, 0.1247, 0.8183, 0.1397, 0.9198, 0.1039, 0.9266, 0.09868, 0.9874, 0.05644, 0.9917, 0.0555, 0.9228, 0.125, 0.008078, 0.1998, 0.02898, 0.1321, 0.0953])
me_cube_001.materials.append(mat_material)
me_cube_001.update()
me_cube_006 = bpy.data.meshes.new('Cube.006')
me_cube_006.from_pydata([(0.5, -2.804, -0.7299), (0.5, -2.804, 0.2701), (0.5, -1.804, -0.7299), (0.5, -1.804, 0.2701), (0.0, -1.694, -0.8395), (0.0, -1.694, 0.3796), (0.6096, -1.694, -0.2299), (0.6096, -2.304, -0.8395), (0.6096, -2.304, 0.3796), (0.6096, -2.914, -0.2299), (0.0, -2.914, -0.8395), (0.0, -2.914, 0.3796), (0.0, -1.465, -0.2299), (0.8395, -2.304, -0.2299), (0.0, -3.144, -0.2299), (0.0, -2.304, -1.069), (0.0, -2.304, 0.6096), (1.498, -1.049, -1.498), (1.498, -1.049, 1.498), (1.498, 1.947, -1.498), (1.498, 1.947, 1.498), (0.8887, 2.165, -1.716), (0.0, 2.288, -1.806), (0.0, 2.275, 1.826), (0.8887, 2.165, 1.716), (1.716, 2.165, 0.8887), (1.826, 2.275, -8.37e-09), (1.716, 2.165, -0.8887), (1.716, -0.4401, -1.716), (1.826, 0.4487, -1.826), (1.716, 1.337, -1.716), (1.716, 1.337, 1.716), (1.826, 0.4487, 1.826), (1.716, -0.4401, 1.716), (1.716, -1.268, 0.8887), (1.826, -1.378, -8.37e-09), (1.716, -1.268, -0.8887), (0.0, -1.378, -1.826), (0.8887, -1.268, -1.716), (0.8887, -1.268, 1.716), (0.0, -1.378, 1.826), (0.0, 2.791, -0.9981), (0.0, 2.964, 1.395e-08), (0.0, 2.791, 0.9981), (0.9472, 2.633, -0.9472), (0.9981, 2.791, 2.232e-08), (0.9472, 2.633, 0.9472), (2.184, 1.396, -0.9472), (2.342, 1.447, -2.79e-08), (2.184, 1.396, 0.9472), (2.342, 0.4487, -0.9981), (2.515, 0.4487, 1.674e-08), (2.342, 0.4487, 0.9981), (2.184, -0.4985, -0.9472), (2.342, -0.5494, 2.232e-08), (2.184, -0.4985, 0.9472), (0.9472, -1.735, -0.9472), (0.9981, -1.894, -2.79e-08), (0.9472, -1.735, 0.9472), (0.0, -1.894, -0.9981), (0.0, -2.066, 1.395e-08), (0.0, -1.894, 0.9981), (0.0, 1.46, -2.322), (0.9472, 1.396, -2.184), (0.0, 0.4487, -2.515), (0.9981, 0.4487, -2.342), (0.0, -0.5494, -2.342), (0.9472, -0.4985, -2.184), (0.9472, 1.396, 2.184), (0.0, 1.447, 2.342), (0.9981, 0.4487, 2.342), (0.0, 0.4487, 2.515), (0.9472, -0.4985, 2.184), (0.0, -0.5494, 2.342), (-2.406, 1.367, 1.79), (2.604, -0.08682, 0.2144), (1.845, -0.2289, 2.583), (1.371, 2.966, -0.1004), (1.967, 2.865, 3.044), (0.0, 3.478, -0.4238), (0.0, 3.454, 2.231), (2.082, 3.305, 1.705), (2.703, 1.367, -0.4238), (3.09, 1.374, 4.567), (2.199, -0.4318, 1.771), (0.0, -0.46, -0.4237), (0.0, -0.8977, 2.569), (0.0, 3.875, 1.39), (3.557, 1.399, 1.837), (0.0, -1.489, 1.776), (0.0, 1.367, -1.237), (0.0, 1.651, 2.922), (1.967, 3.162, 0.8069), (2.498, -0.214, 0.8675), (0.0, 3.838, 0.5114), (3.299, 1.383, 0.7064), (0.0, -0.929, 0.6763), (0.0, 0.2243, 2.957), (2.428, 1.552, 3.21), (1.943, 0.7695, 2.808), (1.998, 2.603, 2.757), (1.949, 1.482, 2.844), (0.9516, 2.956, 2.859), (0.9339, 1.765, 2.933), (0.0, -0.2914, 2.771), (0.9716, 0.4969, 2.874), (0.0, 2.839, 2.812), (0.4858, 0.1028, 2.831), (0.9218, 3.38, 2.606), (1.258, -1.186, 1.774)], [], [(12, 5, 3, 6), (4, 12, 6, 2), (2, 6, 13, 7), (6, 3, 8, 13), (13, 8, 1, 9), (7, 13, 9, 0), (0, 9, 14, 10), (9, 1, 11, 14), (4, 2, 7, 15), (15, 7, 0, 10), (3, 5, 16, 8), (8, 16, 11, 1), (41, 42, 45, 44), (42, 43, 46, 45), (43, 23, 24, 46), (46, 24, 20, 25), (45, 46, 25, 26), (44, 45, 26, 27), (21, 44, 27, 19), (22, 41, 44, 21), (47, 48, 51, 50), (48, 49, 52, 51), (50, 51, 54, 53), (51, 52, 55, 54), (19, 27, 47, 30), (27, 26, 48, 47), (26, 25, 49, 48), (25, 20, 31, 49), (49, 31, 32, 52), (52, 32, 33, 55), (55, 33, 18, 34), (54, 55, 34, 35), (53, 54, 35, 36), (28, 53, 36, 17), (29, 50, 53, 28), (30, 47, 50, 29), (56, 57, 60, 59), (57, 58, 61, 60), (17, 36, 56, 38), (36, 35, 57, 56), (35, 34, 58, 57), (34, 18, 39, 58), (58, 39, 40, 61), (38, 56, 59, 37), (62, 63, 65, 64), (64, 65, 67, 66), (22, 21, 63, 62), (21, 19, 30, 63), (63, 30, 29, 65), (65, 29, 28, 67), (67, 28, 17, 38), (66, 67, 38, 37), (68, 69, 71, 70), (70, 71, 73, 72), (20, 24, 68, 31), (24, 23, 69, 68), (72, 73, 40, 39), (33, 72, 39, 18), (32, 70, 72, 33), (31, 68, 70, 32), (87, 80, 108, 81), (94, 87, 81, 92), (92, 81, 88, 95), (81, 78, 83, 88), (88, 83, 76, 84), (95, 88, 84, 93), (93, 109, 89, 96), (84, 76, 86, 109), (79, 77, 82, 90), (90, 82, 75, 85), (83, 98, 99, 76), (75, 93, 96, 85), (82, 95, 93, 75), (77, 92, 95, 82), (79, 94, 92, 77), (97, 105, 103, 91), (98, 100, 101), (76, 99, 105, 107), (100, 98, 83, 78), (101, 99, 98), (103, 102, 106, 91), (104, 107, 105, 97), (106, 102, 108, 80), (103, 105, 99, 101), (107, 104, 86, 76), (100, 102, 103, 101), (108, 102, 100, 78), (81, 108, 78), (109, 93, 84), (109, 86, 89)])
_uv = me_cube_006.uv_layers.new(name='UVMap')
_uv.uv.foreach_set('vector', [0.9226, 0.5795, 0.8735, 0.5795, 0.8849, 0.5502, 0.9065, 0.5431, 0.9557, 0.5433, 0.9226, 0.5795, 0.9065, 0.5431, 0.9263, 0.5319, 0.9263, 0.5319, 0.9065, 0.5431, 0.8964, 0.5203, 0.9192, 0.5102, 0.9065, 0.5431, 0.8849, 0.5502, 0.8736, 0.5304, 0.8964, 0.5203, 0.8964, 0.5203, 0.8736, 0.5304, 0.8666, 0.5087, 0.8864, 0.4975, 0.9192, 0.5102, 0.8964, 0.5203, 0.8864, 0.4975, 0.908, 0.4905, 0.908, 0.4905, 0.8864, 0.4975, 0.8703, 0.4611, 0.9194, 0.4611, 0.8864, 0.4975, 0.8666, 0.5087, 0.8372, 0.4973, 0.8703, 0.4611, 0.9557, 0.5433, 0.9263, 0.5319, 0.9192, 0.5102, 0.9557, 0.4942, 0.9557, 0.4942, 0.9192, 0.5102, 0.908, 0.4905, 0.9194, 0.4611, 0.8849, 0.5502, 0.8735, 0.5795, 0.8372, 0.5464, 0.8736, 0.5304, 0.8736, 0.5304, 0.8372, 0.5464, 0.8372, 0.4973, 0.8666, 0.5087, 0.9533, 0.3028, 0.9166, 0.3942, 0.8454, 0.3437, 0.8758, 0.2861, 0.9166, 0.3942, 0.8424, 0.459, 0.8011, 0.3914, 0.8454, 0.3437, 0.8424, 0.459, 0.7568, 0.4889, 0.7449, 0.4183, 0.8011, 0.3914, 0.8011, 0.3914, 0.7449, 0.4183, 0.7375, 0.3749, 0.7661, 0.3477, 0.8454, 0.3437, 0.8011, 0.3914, 0.7661, 0.3477, 0.7969, 0.3092, 0.8758, 0.2861, 0.8454, 0.3437, 0.7969, 0.3092, 0.8231, 0.2675, 0.8827, 0.2242, 0.8758, 0.2861, 0.8231, 0.2675, 0.8393, 0.2315, 0.9533, 0.2122, 0.9533, 0.3028, 0.8758, 0.2861, 0.8827, 0.2242, 0.7832, 0.2411, 0.7567, 0.2807, 0.7168, 0.2523, 0.7451, 0.2123, 0.7567, 0.2807, 0.728, 0.3188, 0.6884, 0.2923, 0.7168, 0.2523, 0.7451, 0.2123, 0.7168, 0.2523, 0.6768, 0.2239, 0.7055, 0.1859, 0.7168, 0.2523, 0.6884, 0.2923, 0.6503, 0.2636, 0.6768, 0.2239, 0.8393, 0.2315, 0.8231, 0.2675, 0.7832, 0.2411, 0.8121, 0.2029, 0.8231, 0.2675, 0.7969, 0.3092, 0.7567, 0.2807, 0.7832, 0.2411, 0.7969, 0.3092, 0.7661, 0.3477, 0.728, 0.3188, 0.7567, 0.2807, 0.7661, 0.3477, 0.7375, 0.3749, 0.7015, 0.3586, 0.728, 0.3188, 0.728, 0.3188, 0.7015, 0.3586, 0.6599, 0.3324, 0.6884, 0.2923, 0.6884, 0.2923, 0.6599, 0.3324, 0.6214, 0.3017, 0.6503, 0.2636, 0.6503, 0.2636, 0.6214, 0.3017, 0.5942, 0.2731, 0.6104, 0.2371, 0.6768, 0.2239, 0.6503, 0.2636, 0.6104, 0.2371, 0.6367, 0.1954, 0.7055, 0.1859, 0.6768, 0.2239, 0.6367, 0.1954, 0.6674, 0.1569, 0.732, 0.146, 0.7055, 0.1859, 0.6674, 0.1569, 0.696, 0.1298, 0.7736, 0.1722, 0.7451, 0.2123, 0.7055, 0.1859, 0.732, 0.146, 0.8121, 0.2029, 0.7832, 0.2411, 0.7451, 0.2123, 0.7736, 0.1722, 0.6325, 0.1133, 0.5881, 0.1609, 0.517, 0.1104, 0.5911, 0.04557, 0.5881, 0.1609, 0.5577, 0.2185, 0.4802, 0.2018, 0.517, 0.1104, 0.696, 0.1298, 0.6674, 0.1569, 0.6325, 0.1133, 0.6886, 0.08637, 0.6674, 0.1569, 0.6367, 0.1954, 0.5881, 0.1609, 0.6325, 0.1133, 0.6367, 0.1954, 0.6104, 0.2371, 0.5577, 0.2185, 0.5881, 0.1609, 0.6104, 0.2371, 0.5942, 0.2731, 0.5508, 0.2804, 0.5577, 0.2185, 0.5577, 0.2185, 0.5508, 0.2804, 0.4802, 0.2924, 0.4802, 0.2018, 0.6886, 0.08637, 0.6325, 0.1133, 0.5911, 0.04557, 0.6767, 0.01573, 0.9235, 0.1267, 0.8558, 0.168, 0.8081, 0.1237, 0.8587, 0.05251, 0.8587, 0.05251, 0.8081, 0.1237, 0.7505, 0.09326, 0.7672, 0.01573, 0.9533, 0.2122, 0.8827, 0.2242, 0.8558, 0.168, 0.9235, 0.1267, 0.8827, 0.2242, 0.8393, 0.2315, 0.8121, 0.2029, 0.8558, 0.168, 0.8558, 0.168, 0.8121, 0.2029, 0.7736, 0.1722, 0.8081, 0.1237, 0.8081, 0.1237, 0.7736, 0.1722, 0.732, 0.146, 0.7505, 0.09326, 0.7505, 0.09326, 0.732, 0.146, 0.696, 0.1298, 0.6886, 0.08637, 0.7672, 0.01573, 0.7505, 0.09326, 0.6886, 0.08637, 0.6767, 0.01573, 0.683, 0.4114, 0.6663, 0.4889, 0.5749, 0.4521, 0.6254, 0.381, 0.6254, 0.381, 0.5749, 0.4521, 0.51, 0.3779, 0.5777, 0.3366, 0.7375, 0.3749, 0.7449, 0.4183, 0.683, 0.4114, 0.7015, 0.3586, 0.7449, 0.4183, 0.7568, 0.4889, 0.6663, 0.4889, 0.683, 0.4114, 0.5777, 0.3366, 0.51, 0.3779, 0.4802, 0.2924, 0.5508, 0.2804, 0.6214, 0.3017, 0.5777, 0.3366, 0.5508, 0.2804, 0.5942, 0.2731, 0.6599, 0.3324, 0.6254, 0.381, 0.5777, 0.3366, 0.6214, 0.3017, 0.7015, 0.3586, 0.683, 0.4114, 0.6254, 0.381, 0.6599, 0.3324, 0.3289, 0.4475, 0.2836, 0.4753, 0.2384, 0.4416, 0.2491, 0.3655, 0.3673, 0.4171, 0.3289, 0.4475, 0.2491, 0.3655, 0.2872, 0.3404, 0.2872, 0.3404, 0.2491, 0.3655, 0.1829, 0.2733, 0.2328, 0.249, 0.2491, 0.3655, 0.1818, 0.3979, 0.0585, 0.339, 0.1829, 0.2733, 0.1829, 0.2733, 0.0585, 0.339, 0.09415, 0.1827, 0.1432, 0.1694, 0.2328, 0.249, 0.1829, 0.2733, 0.1432, 0.1694, 0.1946, 0.1684, 0.1946, 0.1684, 0.1204, 0.1129, 0.09206, 0.04908, 0.1632, 0.03096, 0.1432, 0.1694, 0.09415, 0.1827, 0.04402, 0.08259, 0.1204, 0.1129, 0.4655, 0.04082, 0.4296, 0.1168, 0.3261, 0.1735, 0.3411, 0.01602, 0.3411, 0.01602, 0.3261, 0.1735, 0.242, 0.1482, 0.229, 0.01832, 0.06088, 0.3712, 0.1073, 0.4341, 0.08677, 0.4861, 0.04402, 0.524, 0.242, 0.1482, 0.1946, 0.1684, 0.1632, 0.03096, 0.229, 0.01832, 0.2925, 0.2214, 0.2328, 0.249, 0.1946, 0.1684, 0.242, 0.1482, 0.3421, 0.3243, 0.2872, 0.3404, 0.2328, 0.249, 0.2925, 0.2214, 0.406, 0.3773, 0.3673, 0.4171, 0.2872, 0.3404, 0.3421, 0.3243, 0.1263, 0.5926, 0.1064, 0.5398, 0.1647, 0.5004, 0.1912, 0.5454, 0.1073, 0.4341, 0.1641, 0.4353, 0.1202, 0.4639, 0.04402, 0.524, 0.08677, 0.4861, 0.1064, 0.5398, 0.1039, 0.5746, 0.1641, 0.4353, 0.1073, 0.4341, 0.06088, 0.3712, 0.1738, 0.4183, 0.1202, 0.4639, 0.08677, 0.4861, 0.1073, 0.4341, 0.1647, 0.5004, 0.2155, 0.4569, 0.2445, 0.5028, 0.1912, 0.5454, 0.1009, 0.6094, 0.1039, 0.5746, 0.1064, 0.5398, 0.1263, 0.5926, 0.2445, 0.5028, 0.2155, 0.4569, 0.2384, 0.4416, 0.2836, 0.4753, 0.1647, 0.5004, 0.1064, 0.5398, 0.08677, 0.4861, 0.1202, 0.4639, 0.1039, 0.5746, 0.1009, 0.6094, 0.07145, 0.629, 0.04402, 0.524, 0.1641, 0.4353, 0.2155, 0.4569, 0.1647, 0.5004, 0.1202, 0.4639, 0.2384, 0.4416, 0.2155, 0.4569, 0.1641, 0.4353, 0.1738, 0.4183, 0.2491, 0.3655, 0.2384, 0.4416, 0.1818, 0.3979, 0.1204, 0.1129, 0.1946, 0.1684, 0.1432, 0.1694, 0.1204, 0.1129, 0.04402, 0.08259, 0.09206, 0.04908])
me_cube_006.materials.append(mat_material_001)
me_cube_006.update()
me_cube_006.normals_split_custom_set([tuple(v) for v in zip(*[iter([0.3061, 0.9015, 0.3061, 0.3061, 0.9015, 0.3061, 0.3061, 0.9015, 0.3061, 0.3061, 0.9015, 0.3061, 0.3061, 0.9015, -0.3061, 0.3061, 0.9015, -0.3061, 0.3061, 0.9015, -0.3061, 0.3061, 0.9015, -0.3061, 0.9015, 0.3061, -0.3061, 0.9015, 0.3061, -0.3061, 0.9015, 0.3061, -0.3061, 0.9015, 0.3061, -0.3061, 0.9015, 0.3061, 0.3061, 0.9015, 0.3061, 0.3061, 0.9015, 0.3061, 0.3061, 0.9015, 0.3061, 0.3061, 0.9015, -0.3061, 0.3061, 0.9015, -0.3061, 0.3061, 0.9015, -0.3061, 0.3061, 0.9015, -0.3061, 0.3061, 0.9015, -0.3061, -0.3061, 0.9015, -0.3061, -0.3061, 0.9015, -0.3061, -0.3061, 0.9015, -0.3061, -0.3061, 0.3061, -0.9015, -0.3061, 0.3061, -0.9015, -0.3061, 0.3061, -0.9015, -0.3061, 0.3061, -0.9015, -0.3061, 0.3061, -0.9015, 0.3061, 0.3061, -0.9015, 0.3061, 0.3061, -0.9015, 0.3061, 0.3061, -0.9015, 0.3061, 0.3061, 0.3061, -0.9015, 0.3061, 0.3061, -0.9015, 0.3061, 0.3061, -0.9015, 0.3061, 0.3061, -0.9015, 0.3061, -0.3061, -0.9015, 0.3061, -0.3061, -0.9015, 0.3061, -0.3061, -0.9015, 0.3061, -0.3061, -0.9015, 0.3061, 0.3061, 0.9015, 0.3061, 0.3061, 0.9015, 0.3061, 0.3061, 0.9015, 0.3061, 0.3061, 0.9015, 0.3061, -0.3061, 0.9015, 0.3061, -0.3061, 0.9015, 0.3061, -0.3061, 0.9015, 0.3061, -0.3061, 0.9015, 0.1697, 0.9708, -0.1697, 0.1697, 0.9708, -0.1697, 0.1697, 0.9708, -0.1697, 0.1697, 0.9708, -0.1697, 0.1697, 0.9708, 0.1697, 0.1697, 0.9708, 0.1697, 0.1697, 0.9708, 0.1697, 0.1697, 0.9708, 0.1697, 0.1678, 0.8367, 0.5213, 0.1678, 0.8367, 0.5213, 0.1678, 0.8367, 0.5213, 0.1678, 0.8367, 0.5213, 0.4674, 0.7504, 0.4674, 0.4674, 0.7504, 0.4674, 0.4674, 0.7504, 0.4674, 0.4674, 0.7504, 0.4674, 0.5213, 0.8367, 0.1678, 0.5213, 0.8367, 0.1678, 0.5213, 0.8367, 0.1678, 0.5213, 0.8367, 0.1678, 0.5213, 0.8367, -0.1678, 0.5213, 0.8367, -0.1678, 0.5213, 0.8367, -0.1678, 0.5213, 0.8367, -0.1678, 0.4674, 0.7504, -0.4674, 0.4674, 0.7504, -0.4674, 0.4674, 0.7504, -0.4674, 0.4674, 0.7504, -0.4674, 0.168, 0.8368, -0.5212, 0.168, 0.8368, -0.5212, 0.168, 0.8368, -0.5212, 0.168, 0.8368, -0.5212, 0.9708, 0.1697, -0.1697, 0.9708, 0.1697, -0.1697, 0.9708, 0.1697, -0.1697, 0.9708, 0.1697, -0.1697, 0.9708, 0.1697, 0.1697, 0.9708, 0.1697, 0.1697, 0.9708, 0.1697, 0.1697, 0.9708, 0.1697, 0.1697, 0.9708, -0.1697, -0.1697, 0.9708, -0.1697, -0.1697, 0.9708, -0.1697, -0.1697, 0.9708, -0.1697, -0.1697, 0.9708, -0.1697, 0.1697, 0.9708, -0.1697, 0.1697, 0.9708, -0.1697, 0.1697, 0.9708, -0.1697, 0.1697, 0.7504, 0.4674, -0.4674, 0.7504, 0.4674, -0.4674, 0.7504, 0.4674, -0.4674, 0.7504, 0.4674, -0.4674, 0.8367, 0.5213, -0.1678, 0.8367, 0.5213, -0.1678, 0.8367, 0.5213, -0.1678, 0.8367, 0.5213, -0.1678, 0.8367, 0.5213, 0.1678, 0.8367, 0.5213, 0.1678, 0.8367, 0.5213, 0.1678, 0.8367, 0.5213, 0.1678, 0.7504, 0.4674, 0.4674, 0.7504, 0.4674, 0.4674, 0.7504, 0.4674, 0.4674, 0.7504, 0.4674, 0.4674, 0.8367, 0.1678, 0.5213, 0.8367, 0.1678, 0.5213, 0.8367, 0.1678, 0.5213, 0.8367, 0.1678, 0.5213, 0.8367, -0.1678, 0.5213, 0.8367, -0.1678, 0.5213, 0.8367, -0.1678, 0.5213, 0.8367, -0.1678, 0.5213, 0.7504, -0.4674, 0.4674, 0.7504, -0.4674, 0.4674, 0.7504, -0.4674, 0.4674, 0.7504, -0.4674, 0.4674, 0.8367, -0.5213, 0.1678, 0.8367, -0.5213, 0.1678, 0.8367, -0.5213, 0.1678, 0.8367, -0.5213, 0.1678, 0.8367, -0.5213, -0.1678, 0.8367, -0.5213, -0.1678, 0.8367, -0.5213, -0.1678, 0.8367, -0.5213, -0.1678, 0.7504, -0.4674, -0.4674, 0.7504, -0.4674, -0.4674, 0.7504, -0.4674, -0.4674, 0.7504, -0.4674, -0.4674, 0.8367, -0.1678, -0.5213, 0.8367, -0.1678, -0.5213, 0.8367, -0.1678, -0.5213, 0.8367, -0.1678, -0.5213, 0.8367, 0.1678, -0.5213, 0.8367, 0.1678, -0.5213, 0.8367, 0.1678, -0.5213, 0.8367, 0.1678, -0.5213, 0.1697, -0.9708, -0.1697, 0.1697, -0.9708, -0.1697, 0.1697, -0.9708, -0.1697, 0.1697, -0.9708, -0.1697, 0.1697, -0.9708, 0.1697, 0.1697, -0.9708, 0.1697, 0.1697, -0.9708, 0.1697, 0.1697, -0.9708, 0.1697, 0.4674, -0.7504, -0.4674, 0.4674, -0.7504, -0.4674, 0.4674, -0.7504, -0.4674, 0.4674, -0.7504, -0.4674, 0.5213, -0.8367, -0.1678, 0.5213, -0.8367, -0.1678, 0.5213, -0.8367, -0.1678, 0.5213, -0.8367, -0.1678, 0.5213, -0.8367, 0.1678, 0.5213, -0.8367, 0.1678, 0.5213, -0.8367, 0.1678, 0.5213, -0.8367, 0.1678, 0.4674, -0.7504, 0.4674, 0.4674, -0.7504, 0.4674, 0.4674, -0.7504, 0.4674, 0.4674, -0.7504, 0.4674, 0.1678, -0.8367, 0.5213, 0.1678, -0.8367, 0.5213, 0.1678, -0.8367, 0.5213, 0.1678, -0.8367, 0.5213, 0.1678, -0.8367, -0.5213, 0.1678, -0.8367, -0.5213, 0.1678, -0.8367, -0.5213, 0.1678, -0.8367, -0.5213, 0.161, 0.1783, -0.9707, 0.161, 0.1783, -0.9707, 0.161, 0.1783, -0.9707, 0.161, 0.1783, -0.9707, 0.1697, -0.1697, -0.9708, 0.1697, -0.1697, -0.9708, 0.1697, -0.1697, -0.9708, 0.1697, -0.1697, -0.9708, 0.1571, 0.522, -0.8384, 0.1571, 0.522, -0.8384, 0.1571, 0.522, -0.8384, 0.1571, 0.522, -0.8384, 0.4674, 0.4674, -0.7504, 0.4674, 0.4674, -0.7504, 0.4674, 0.4674, -0.7504, 0.4674, 0.4674, -0.7504, 0.5213, 0.1678, -0.8367, 0.5213, 0.1678, -0.8367, 0.5213, 0.1678, -0.8367, 0.5213, 0.1678, -0.8367, 0.5213, -0.1678, -0.8367, 0.5213, -0.1678, -0.8367, 0.5213, -0.1678, -0.8367, 0.5213, -0.1678, -0.8367, 0.4674, -0.4674, -0.7504, 0.4674, -0.4674, -0.7504, 0.4674, -0.4674, -0.7504, 0.4674, -0.4674, -0.7504, 0.1678, -0.5213, -0.8367, 0.1678, -0.5213, -0.8367, 0.1678, -0.5213, -0.8367, 0.1678, -0.5213, -0.8367, 0.1697, 0.1697, 0.9708, 0.1697, 0.1697, 0.9708, 0.1697, 0.1697, 0.9708, 0.1697, 0.1697, 0.9708, 0.1697, -0.1697, 0.9708, 0.1697, -0.1697, 0.9708, 0.1697, -0.1697, 0.9708, 0.1697, -0.1697, 0.9708, 0.4674, 0.4674, 0.7504, 0.4674, 0.4674, 0.7504, 0.4674, 0.4674, 0.7504, 0.4674, 0.4674, 0.7504, 0.1678, 0.5213, 0.8367, 0.1678, 0.5213, 0.8367, 0.1678, 0.5213, 0.8367, 0.1678, 0.5213, 0.8367, 0.1678, -0.5213, 0.8367, 0.1678, -0.5213, 0.8367, 0.1678, -0.5213, 0.8367, 0.1678, -0.5213, 0.8367, 0.4674, -0.4674, 0.7504, 0.4674, -0.4674, 0.7504, 0.4674, -0.4674, 0.7504, 0.4674, -0.4674, 0.7504, 0.5213, -0.1678, 0.8367, 0.5213, -0.1678, 0.8367, 0.5213, -0.1678, 0.8367, 0.5213, -0.1678, 0.8367, 0.5213, 0.1678, 0.8367, 0.5213, 0.1678, 0.8367, 0.5213, 0.1678, 0.8367, 0.5213, 0.1678, 0.8367, 0.139, 0.9496, 0.2809, 0.139, 0.9496, 0.2809, 0.139, 0.9496, 0.2809, 0.139, 0.9496, 0.2809, 0.3079, 0.9444, -0.1151, 0.3079, 0.9444, -0.1151, 0.3079, 0.9444, -0.1151, 0.3079, 0.9444, -0.1151, 0.7817, 0.594, -0.1901, 0.7817, 0.594, -0.1901, 0.7817, 0.594, -0.1901, 0.7817, 0.594, -0.1901, 0.7371, 0.6514, 0.1799, 0.7371, 0.6514, 0.1799, 0.7371, 0.6514, 0.1799, 0.7371, 0.6514, 0.1799, 0.7195, -0.6651, 0.2001, 0.7195, -0.6651, 0.2001, 0.7195, -0.6651, 0.2001, 0.7195, -0.6651, 0.2001, 0.845, -0.5335, -0.03598, 0.845, -0.5335, -0.03598, 0.845, -0.5335, -0.03598, 0.845, -0.5335, -0.03598, 0.2515, -0.8381, -0.4842, 0.2515, -0.8381, -0.4842, 0.2515, -0.8381, -0.4842, 0.2515, -0.8381, -0.4842, 0.366, -0.7215, 0.5878, 0.366, -0.7215, 0.5878, 0.366, -0.7215, 0.5878, 0.366, -0.7215, 0.5878, 0.2924, 0.3745, -0.8799, 0.2924, 0.3745, -0.8799, 0.2924, 0.3745, -0.8799, 0.2924, 0.3745, -0.8799, 0.268, -0.3964, -0.8781, 0.268, -0.3964, -0.8781, 0.268, -0.3964, -0.8781, 0.268, -0.3964, -0.8781, -0.8485, 0.09478, 0.5206, -0.8485, 0.09478, 0.5206, -0.8485, 0.09478, 0.5206, -0.8485, 0.09478, 0.5206, 0.2453, -0.9223, -0.2987, 0.2453, -0.9223, -0.2987, 0.2453, -0.9223, -0.2987, 0.2453, -0.9223, -0.2987, 0.9024, -0.3366, -0.2689, 0.9024, -0.3366, -0.2689, 0.9024, -0.3366, -0.2689, 0.9024, -0.3366, -0.2689, 0.671, 0.5862, -0.454, 0.671, 0.5862, -0.454, 0.671, 0.5862, -0.454, 0.671, 0.5862, -0.454, 0.3718, 0.8483, -0.3771, 0.3718, 0.8483, -0.3771, 0.3718, 0.8483, -0.3771, 0.3718, 0.8483, -0.3771, 0.03981, -0.00859, 0.9992, 0.03981, -0.00859, 0.9992, 0.03981, -0.00859, 0.9992, 0.03981, -0.00859, 0.9992, -0.612, 0.08844, 0.7859, -0.612, 0.08844, 0.7859, -0.612, 0.08844, 0.7859, 0.124, -0.237, 0.9636, 0.124, -0.237, 0.9636, 0.124, -0.237, 0.9636, 0.124, -0.237, 0.9636, -0.8946, -0.2688, 0.357, -0.8946, -0.2688, 0.357, -0.8946, -0.2688, 0.357, -0.8946, -0.2688, 0.357, -0.6025, -0.03648, 0.7973, -0.6025, -0.03648, 0.7973, -0.6025, -0.03648, 0.7973, -0.03991, 0.07723, 0.9962, -0.03991, 0.07723, 0.9962, -0.03991, 0.07723, 0.9962, -0.03991, 0.07723, 0.9962, 0.1618, -0.3206, 0.9333, 0.1618, -0.3206, 0.9333, 0.1618, -0.3206, 0.9333, 0.1618, -0.3206, 0.9333, -0.1871, 0.6119, 0.7685, -0.1871, 0.6119, 0.7685, -0.1871, 0.6119, 0.7685, -0.1871, 0.6119, 0.7685, 0.07748, -0.04705, 0.9959, 0.07748, -0.04705, 0.9959, 0.07748, -0.04705, 0.9959, 0.07748, -0.04705, 0.9959, 0.107, -0.3006, 0.9477, 0.107, -0.3006, 0.9477, 0.107, -0.3006, 0.9477, 0.107, -0.3006, 0.9477, 0.1125, 0.06596, 0.9915, 0.1125, 0.06596, 0.9915, 0.1125, 0.06596, 0.9915, 0.1125, 0.06596, 0.9915, -0.1841, -0.06542, 0.9807, -0.1841, -0.06542, 0.9807, -0.1841, -0.06542, 0.9807, -0.1841, -0.06542, 0.9807, 0.3071, 0.8959, 0.321, 0.3071, 0.8959, 0.321, 0.3071, 0.8959, 0.321, 0.6252, -0.7802, 0.01873, 0.6252, -0.7802, 0.01873, 0.6252, -0.7802, 0.01873, 0.1907, -0.7869, 0.5869, 0.1907, -0.7869, 0.5869, 0.1907, -0.7869, 0.5869])] * 3)])
me_cube_007 = bpy.data.meshes.new('Cube.007')
me_cube_007.from_pydata([(1.396, -1.241, -2.915), (1.396, -0.8154, -2.037), (1.396, 0.9034, -2.915), (1.396, 0.7951, -2.037), (2.602, -1.241, -2.915), (2.602, -0.8154, -2.037), (2.602, 0.9034, -2.915), (2.602, 0.7951, -2.037), (1.264, -0.01013, -2.915), (1.264, -1.303, -2.446), (1.264, -0.01013, -1.903), (1.264, 0.9716, -2.446), (1.999, 1.08, -2.915), (1.999, 0.9716, -1.903), (2.734, 0.9716, -2.446), (2.734, -0.01013, -2.915), (2.734, -0.01013, -1.903), (2.734, -1.303, -2.446), (1.999, -1.417, -2.915), (1.999, -0.9919, -1.903), (0.9864, -0.01013, -2.446), (1.999, 1.342, -2.446), (3.011, -0.01013, -2.446), (1.999, -1.673, -2.446), (1.999, -0.01013, -2.915), (1.999, -0.01013, -1.622)], [], [(0, 9, 20, 8), (9, 1, 10, 20), (20, 10, 3, 11), (8, 20, 11, 2), (2, 11, 21, 12), (11, 3, 13, 21), (21, 13, 7, 14), (12, 21, 14, 6), (6, 14, 22, 15), (14, 7, 16, 22), (22, 16, 5, 17), (15, 22, 17, 4), (4, 17, 23, 18), (17, 5, 19, 23), (23, 19, 1, 9), (18, 23, 9, 0), (2, 12, 24, 8), (12, 6, 15, 24), (24, 15, 4, 18), (8, 24, 18, 0), (7, 13, 25, 16), (13, 3, 10, 25), (25, 10, 1, 19), (16, 25, 19, 5)])
_uv = me_cube_007.uv_layers.new(name='UVMap')
_uv.uv.foreach_set('vector', [0.07422, 0.6593, 0.09615, 0.6817, 0.07942, 0.7321, 0.04988, 0.729, 0.09615, 0.6817, 0.1074, 0.7024, 0.1069, 0.7332, 0.07942, 0.7321, 0.07942, 0.7321, 0.1069, 0.7332, 0.1107, 0.779, 0.0815, 0.7895, 0.04988, 0.729, 0.07942, 0.7321, 0.0815, 0.7895, 0.05077, 0.787, 0.128, 0.8406, 0.1125, 0.8108, 0.157, 0.8009, 0.1639, 0.8264, 0.1125, 0.8108, 0.1107, 0.779, 0.1489, 0.7711, 0.157, 0.8009, 0.157, 0.8009, 0.1489, 0.7711, 0.1858, 0.7586, 0.2004, 0.7869, 0.1639, 0.8264, 0.157, 0.8009, 0.2004, 0.7869, 0.2021, 0.8204, 0.2415, 0.735, 0.2163, 0.7528, 0.189, 0.7023, 0.2129, 0.6847, 0.2163, 0.7528, 0.1858, 0.7586, 0.1659, 0.7171, 0.189, 0.7023, 0.189, 0.7023, 0.1659, 0.7171, 0.1498, 0.6909, 0.149, 0.6673, 0.2129, 0.6847, 0.189, 0.7023, 0.149, 0.6673, 0.1566, 0.6369, 0.1566, 0.6369, 0.149, 0.6673, 0.12, 0.665, 0.113, 0.6394, 0.149, 0.6673, 0.1498, 0.6909, 0.1277, 0.6932, 0.12, 0.665, 0.12, 0.665, 0.1277, 0.6932, 0.1074, 0.7024, 0.09615, 0.6817, 0.113, 0.6394, 0.12, 0.665, 0.09615, 0.6817, 0.07422, 0.6593, 0.128, 0.8406, 0.1639, 0.8264, 0.1812, 0.89, 0.1341, 0.902, 0.1639, 0.8264, 0.2021, 0.8204, 0.228, 0.8765, 0.1812, 0.89, 0.1812, 0.89, 0.228, 0.8765, 0.2415, 0.9581, 0.2058, 0.9801, 0.1341, 0.902, 0.1812, 0.89, 0.2058, 0.9801, 0.1638, 0.9792, 0.1858, 0.7586, 0.1489, 0.7711, 0.1373, 0.7285, 0.1659, 0.7171, 0.1489, 0.7711, 0.1107, 0.779, 0.1069, 0.7332, 0.1373, 0.7285, 0.1373, 0.7285, 0.1069, 0.7332, 0.1074, 0.7024, 0.1277, 0.6932, 0.1659, 0.7171, 0.1373, 0.7285, 0.1277, 0.6932, 0.1498, 0.6909])
me_cube_007.materials.append(mat_material_001)
me_cube_007.update()
me_cube_007.normals_split_custom_set([tuple(v) for v in zip(*[iter([-0.9028, -0.1464, -0.4045, -0.9028, -0.1464, -0.4045, -0.9028, -0.1464, -0.4045, -0.9028, -0.1464, -0.4045, -0.8598, -0.1978, 0.4708, -0.8598, -0.1978, 0.4708, -0.8598, -0.1978, 0.4708, -0.8598, -0.1978, 0.4708, -0.8772, 0.2325, 0.42, -0.8772, 0.2325, 0.42, -0.8772, 0.2325, 0.42, -0.8772, 0.2325, 0.42, -0.8938, 0.1931, -0.4048, -0.8938, 0.1931, -0.4048, -0.8938, 0.1931, -0.4048, -0.8938, 0.1931, -0.4048, -0.3537, 0.8653, -0.3551, -0.3537, 0.8653, -0.3551, -0.3537, 0.8653, -0.3551, -0.3537, 0.8653, -0.3551, -0.37, 0.7826, 0.5006, -0.37, 0.7826, 0.5006, -0.37, 0.7826, 0.5006, -0.37, 0.7826, 0.5006, 0.37, 0.7826, 0.5006, 0.37, 0.7826, 0.5006, 0.37, 0.7826, 0.5006, 0.37, 0.7826, 0.5006, 0.3537, 0.8653, -0.3551, 0.3537, 0.8653, -0.3551, 0.3537, 0.8653, -0.3551, 0.3537, 0.8653, -0.3551, 0.8938, 0.1931, -0.4048, 0.8938, 0.1931, -0.4048, 0.8938, 0.1931, -0.4048, 0.8938, 0.1931, -0.4048, 0.8772, 0.2325, 0.42, 0.8772, 0.2325, 0.42, 0.8772, 0.2325, 0.42, 0.8772, 0.2325, 0.42, 0.8598, -0.1978, 0.4708, 0.8598, -0.1978, 0.4708, 0.8598, -0.1978, 0.4708, 0.8598, -0.1978, 0.4708, 0.9028, -0.1464, -0.4045, 0.9028, -0.1464, -0.4045, 0.9028, -0.1464, -0.4045, 0.9028, -0.1464, -0.4045, 0.3549, -0.8685, -0.3461, 0.3549, -0.8685, -0.3461, 0.3549, -0.8685, -0.3461, 0.3549, -0.8685, -0.3461, 0.312, -0.5786, 0.7536, 0.312, -0.5786, 0.7536, 0.312, -0.5786, 0.7536, 0.312, -0.5786, 0.7536, -0.312, -0.5786, 0.7536, -0.312, -0.5786, 0.7536, -0.312, -0.5786, 0.7536, -0.312, -0.5786, 0.7536, -0.3549, -0.8685, -0.3461, -0.3549, -0.8685, -0.3461, -0.3549, -0.8685, -0.3461, -0.3549, -0.8685, -0.3461, 0.0, 0.0, -1.0, 0.0, 0.0, -1.0, 0.0, 0.0, -1.0, 0.0, 0.0, -1.0, 0.0, 0.0, -1.0, 0.0, 0.0, -1.0, 0.0, 0.0, -1.0, 0.0, 0.0, -1.0, 1.36e-07, 0.0, -1.0, 1.36e-07, 0.0, -1.0, 1.36e-07, 0.0, -1.0, 1.36e-07, 0.0, -1.0, -1.36e-07, 0.0, -1.0, -1.36e-07, 0.0, -1.0, -1.36e-07, 0.0, -1.0, -1.36e-07, 0.0, -1.0, 0.3163, 0.2368, 0.9186, 0.3163, 0.2368, 0.9186, 0.3163, 0.2368, 0.9186, 0.3163, 0.2368, 0.9186, -0.3163, 0.2368, 0.9186, -0.3163, 0.2368, 0.9186, -0.3163, 0.2368, 0.9186, -0.3163, 0.2368, 0.9186, -0.3163, -0.2368, 0.9186, -0.3163, -0.2368, 0.9186, -0.3163, -0.2368, 0.9186, -0.3163, -0.2368, 0.9186, 0.3163, -0.2368, 0.9186, 0.3163, -0.2368, 0.9186, 0.3163, -0.2368, 0.9186, 0.3163, -0.2368, 0.9186])] * 3)])
me_cube_008 = bpy.data.meshes.new('Cube.008')
me_cube_008.from_pydata([(0.0, 2.819, 3.064), (0.0, 2.819, 5.801), (0.8915, 2.53, 3.064), (0.8915, 2.53, 5.801), (0.8915, 0.07553, 3.064), (0.0, -0.2141, 3.064), (0.0, -0.2141, 5.801), (0.0, 2.819, 2.954), (1.442, 1.771, 2.873), (1.442, 0.8339, 2.873), (0.0, -0.2141, 2.873), (0.0, 3.497, 3.064), (2.087, 1.981, 3.064), (1.29, -0.4723, 3.064), (0.0, -0.8913, 3.064), (0.0, 3.497, 2.882), (2.087, 1.981, 2.803), (2.087, 0.6246, 2.803), (1.29, -0.4723, 2.954), (0.0, -0.8913, 2.954), (0.8915, 0.07553, 5.801), (1.442, 0.8339, 3.064), (1.442, 0.8339, 5.801), (1.442, 1.771, 3.064), (1.442, 1.771, 5.801), (0.8915, 0.07553, 2.873), (0.8915, 2.53, 2.873), (2.087, 0.6246, 3.064), (1.29, 3.078, 3.064), (1.29, 3.078, 2.882), (0.0, 1.771, 2.873), (0.0, 0.8339, 2.873), (0.0, 0.8036, 5.801), (0.0, 1.811, 5.801)], [], [(0, 1, 3, 2), (2, 3, 24, 23), (21, 22, 20, 4), (2, 23, 12, 28), (25, 9, 17, 18), (21, 4, 13, 27), (9, 8, 16, 17), (8, 26, 29, 16), (13, 14, 19, 18), (27, 13, 18, 17), (12, 27, 17, 16), (28, 12, 16, 29), (10, 25, 18, 19), (4, 5, 14, 13), (23, 21, 27, 12), (0, 2, 28, 11), (4, 20, 6, 5), (7, 15, 29, 26), (3, 1, 33, 24), (11, 28, 29, 15), (8, 9, 31, 30), (10, 31, 9, 25), (26, 8, 30, 7), (24, 33, 32, 22), (22, 32, 6, 20), (21, 23, 24, 22)])
_uv = me_cube_008.uv_layers.new(name='UVMap')
_uv.uv.foreach_set('vector', [0.8265, 0.6305, 0.9739, 0.7132, 0.9259, 0.7434, 0.7837, 0.6812, 0.7837, 0.6812, 0.9259, 0.7434, 0.9107, 0.7796, 0.7559, 0.7487, 0.7498, 0.8215, 0.9063, 0.8123, 0.9244, 0.8437, 0.7681, 0.8916, 0.7837, 0.6812, 0.7559, 0.7487, 0.71, 0.7412, 0.7413, 0.6577, 0.558, 0.5391, 0.5893, 0.5947, 0.5579, 0.6287, 0.5124, 0.5478, 0.7498, 0.8215, 0.7681, 0.8916, 0.7239, 0.9082, 0.7059, 0.8253, 0.5893, 0.5947, 0.6472, 0.6214, 0.6416, 0.6674, 0.5579, 0.6287, 0.6472, 0.6214, 0.7098, 0.609, 0.7323, 0.6493, 0.6416, 0.6674, 0.5527, 0.8601, 0.4898, 0.9276, 0.4844, 0.9225, 0.5472, 0.855, 0.6156, 0.7927, 0.5527, 0.8601, 0.5472, 0.855, 0.6026, 0.7806, 0.6784, 0.7252, 0.6156, 0.7927, 0.6026, 0.7806, 0.6655, 0.7131, 0.7413, 0.6577, 0.6784, 0.7252, 0.6655, 0.7131, 0.7323, 0.6493, 0.5656, 0.4757, 0.558, 0.5391, 0.5124, 0.5478, 0.5235, 0.4562, 0.7681, 0.8916, 0.8028, 0.9487, 0.7744, 0.9844, 0.7239, 0.9082, 0.7559, 0.7487, 0.7498, 0.8215, 0.7059, 0.8253, 0.71, 0.7412, 0.8265, 0.6305, 0.7837, 0.6812, 0.7413, 0.6577, 0.8042, 0.5902, 0.7681, 0.8916, 0.9244, 0.8437, 0.9622, 0.8808, 0.8028, 0.9487, 0.7533, 0.5619, 0.7951, 0.5818, 0.7323, 0.6493, 0.7098, 0.609, 0.9259, 0.7434, 0.9739, 0.7132, 0.97, 0.7689, 0.9107, 0.7796, 0.8042, 0.5902, 0.7413, 0.6577, 0.7323, 0.6493, 0.7951, 0.5818, 0.6472, 0.6214, 0.5893, 0.5947, 0.6303, 0.5056, 0.6883, 0.5323, 0.5656, 0.4757, 0.6303, 0.5056, 0.5893, 0.5947, 0.558, 0.5391, 0.7098, 0.609, 0.6472, 0.6214, 0.6883, 0.5323, 0.7533, 0.5619, 0.9107, 0.7796, 0.97, 0.7689, 0.9661, 0.8246, 0.9063, 0.8123, 0.9063, 0.8123, 0.9661, 0.8246, 0.9622, 0.8808, 0.9244, 0.8437, 0.7498, 0.8215, 0.7559, 0.7487, 0.9107, 0.7796, 0.9063, 0.8123])
me_cube_008.materials.append(mat_material_001)
me_cube_008.update()
me_cube_008.normals_split_custom_set([tuple(v) for v in zip(*[iter([0.309, 0.9511, 0.0, 0.309, 0.9511, 0.0, 0.309, 0.9511, 0.0, 0.309, 0.9511, 0.0, 0.809, 0.5878, 0.0, 0.809, 0.5878, 0.0, 0.809, 0.5878, 0.0, 0.809, 0.5878, 0.0, 0.809, -0.5878, 0.0, 0.809, -0.5878, 0.0, 0.809, -0.5878, 0.0, 0.809, -0.5878, 0.0, 3.228e-07, 0.0, 1.0, 3.228e-07, 0.0, 1.0, 3.228e-07, 0.0, 1.0, 3.228e-07, 0.0, 1.0, -0.03102, -0.05854, -0.9978, -0.03102, -0.05854, -0.9978, -0.03102, -0.05854, -0.9978, -0.03102, -0.05854, -0.9978, -3.228e-07, 0.0, 1.0, -3.228e-07, 0.0, 1.0, -3.228e-07, 0.0, 1.0, -3.228e-07, 0.0, 1.0, -0.1071, 0.0, -0.9942, -0.1071, 0.0, -0.9942, -0.1071, 0.0, -0.9942, -0.1071, 0.0, -0.9942, -0.05774, 0.0004582, -0.9983, -0.05774, 0.0004582, -0.9983, -0.05774, 0.0004582, -0.9983, -0.05774, 0.0004582, -0.9983, 0.309, -0.9511, 0.0, 0.309, -0.9511, 0.0, 0.309, -0.9511, 0.0, 0.309, -0.9511, 0.0, 0.809, -0.5878, 0.0, 0.809, -0.5878, 0.0, 0.809, -0.5878, 0.0, 0.809, -0.5878, 0.0, 1.0, 0.0, 0.0, 1.0, 0.0, 0.0, 1.0, 0.0, 0.0, 1.0, 0.0, 0.0, 0.809, 0.5878, 0.0, 0.809, 0.5878, 0.0, 0.809, 0.5878, 0.0, 0.809, 0.5878, 0.0, 0.03874, -0.1192, -0.9921, 0.03874, -0.1192, -0.9921, 0.03874, -0.1192, -0.9921, 0.03874, -0.1192, -0.9921, -1.614e-07, 0.0, 1.0, -1.614e-07, 0.0, 1.0, -1.614e-07, 0.0, 1.0, -1.614e-07, 0.0, 1.0, 0.0, 0.0, 1.0, 0.0, 0.0, 1.0, 0.0, 0.0, 1.0, 0.0, 0.0, 1.0, 0.0, 0.0, 1.0, 0.0, 0.0, 1.0, 0.0, 0.0, 1.0, 0.0, 0.0, 1.0, 0.309, -0.9511, 0.0, 0.309, -0.9511, 0.0, 0.309, -0.9511, 0.0, 0.309, -0.9511, 0.0, -0.04866, -0.03511, -0.9982, -0.04866, -0.03511, -0.9982, -0.04866, -0.03511, -0.9982, -0.04866, -0.03511, -0.9982, 0.0, 0.0, 1.0, 0.0, 0.0, 1.0, 0.0, 0.0, 1.0, 0.0, 0.0, 1.0, 0.309, 0.9511, 0.0, 0.309, 0.9511, 0.0, 0.309, 0.9511, 0.0, 0.309, 0.9511, 0.0, 0.0, 0.0, -1.0, 0.0, 0.0, -1.0, 0.0, 0.0, -1.0, 0.0, 0.0, -1.0, -2.351e-07, 0.0, -1.0, -2.351e-07, 0.0, -1.0, -2.351e-07, 0.0, -1.0, -2.351e-07, 0.0, -1.0, -0.0304, 0.03573, -0.9989, -0.0304, 0.03573, -0.9989, -0.0304, 0.03573, -0.9989, -0.0304, 0.03573, -0.9989, -3.186e-08, 0.0, 1.0, -3.186e-08, 0.0, 1.0, -3.186e-08, 0.0, 1.0, -3.186e-08, 0.0, 1.0, 1.201e-07, 0.0, 1.0, 1.201e-07, 0.0, 1.0, 1.201e-07, 0.0, 1.0, 1.201e-07, 0.0, 1.0, 1.0, 0.0, 0.0, 1.0, 0.0, 0.0, 1.0, 0.0, 0.0, 1.0, 0.0, 0.0])] * 3)])
me_cube_009 = bpy.data.meshes.new('Cube.009')
me_cube_009.from_pydata([(3.363, -0.3287, -0.8341), (3.49, -0.335, -0.4022), (1.94, -0.3846, -0.6121), (2.063, -0.3908, -0.02088), (3.405, 0.5334, -0.8341), (3.533, 0.5272, -0.4022), (1.983, 0.4518, -0.6122), (2.106, 0.4455, -0.02089), (2.725, -0.1871, -0.6067), (3.491, -0.398, -0.6853), (2.875, -0.1943, -0.08414), (1.851, -0.4707, -0.2592), (1.812, 0.04244, -0.5746), (1.955, 0.03524, 0.107), (1.903, 0.5489, -0.2592), (2.714, 0.5062, -0.648), (2.859, 0.4991, -0.1351), (3.63, 0.6131, -0.7142), (3.44, 0.04988, -0.847), (3.588, -0.06538, -0.3247), (2.779, -0.3827, -0.451), (1.734, 0.05768, -0.1822), (2.811, 0.6838, -0.4954), (2.817, 0.08843, -0.6815), (2.816, 0.08779, 0.04157), (3.609, -0.4774, -1.04), (3.823, -0.5467, -0.9251), (3.836, -0.4816, -0.7058), (3.863, 0.3677, -0.7168), (3.855, 0.4252, -0.9385), (3.636, 0.3719, -1.051), (3.657, -0.08035, -1.069), (3.918, -0.08516, -0.6837), (3.843, -0.4911, -1.382), (4.021, -0.5585, -1.354), (4.035, -0.4934, -1.088), (4.061, 0.3558, -1.099), (4.053, 0.4133, -1.359), (3.871, 0.3581, -1.385), (3.857, -0.09227, -1.409), (4.117, -0.09703, -1.066), (4.037, -0.09878, -1.409)], [], [(0, 9, 20, 8), (9, 1, 10, 20), (20, 10, 3, 11), (8, 20, 11, 2), (2, 11, 21, 12), (11, 3, 13, 21), (21, 13, 7, 14), (12, 21, 14, 6), (6, 14, 22, 15), (14, 7, 16, 22), (22, 16, 5, 17), (15, 22, 17, 4), (4, 17, 29, 30), (18, 4, 30, 31), (19, 1, 27, 32), (1, 9, 26, 27), (2, 12, 23, 8), (12, 6, 15, 23), (23, 15, 4, 18), (8, 23, 18, 0), (7, 13, 24, 16), (13, 3, 10, 24), (24, 10, 1, 19), (16, 24, 19, 5), (27, 26, 34, 35), (30, 29, 37, 38), (31, 30, 38, 39), (32, 27, 35, 40), (9, 0, 25, 26), (5, 19, 32, 28), (0, 18, 31, 25), (17, 5, 28, 29), (38, 37, 41, 39), (37, 36, 40, 41), (41, 40, 35, 34), (39, 41, 34, 33), (28, 32, 40, 36), (25, 31, 39, 33), (29, 28, 36, 37), (26, 25, 33, 34)])
_uv = me_cube_009.uv_layers.new(name='UVMap')
_uv.uv.foreach_set('vector', [0.3206, 0.5397, 0.3407, 0.5407, 0.3243, 0.6093, 0.2993, 0.6114, 0.3407, 0.5407, 0.3593, 0.5582, 0.3607, 0.6098, 0.3243, 0.6093, 0.3243, 0.6093, 0.3607, 0.6098, 0.3565, 0.6543, 0.3482, 0.6673, 0.2993, 0.6114, 0.3243, 0.6093, 0.3482, 0.6673, 0.3244, 0.6909, 0.3244, 0.6909, 0.3482, 0.6673, 0.3731, 0.6721, 0.3698, 0.7002, 0.3482, 0.6673, 0.3565, 0.6543, 0.3739, 0.6569, 0.3731, 0.6721, 0.3731, 0.6721, 0.3739, 0.6569, 0.3924, 0.6561, 0.399, 0.6721, 0.3698, 0.7002, 0.3731, 0.6721, 0.399, 0.6721, 0.4145, 0.6997, 0.4145, 0.6997, 0.399, 0.6721, 0.4398, 0.6234, 0.4602, 0.6378, 0.399, 0.6721, 0.3924, 0.6561, 0.4078, 0.617, 0.4398, 0.6234, 0.4398, 0.6234, 0.4078, 0.617, 0.4189, 0.5716, 0.4379, 0.5564, 0.4602, 0.6378, 0.4398, 0.6234, 0.4379, 0.5564, 0.4582, 0.5656, 0.4582, 0.5656, 0.4379, 0.5564, 0.4342, 0.5262, 0.4602, 0.5264, 0.3686, 0.8828, 0.4276, 0.8781, 0.4079, 0.9171, 0.3526, 0.9203, 0.3807, 0.5614, 0.3593, 0.5582, 0.3625, 0.5232, 0.3889, 0.5299, 0.3593, 0.5582, 0.3407, 0.5407, 0.3566, 0.5081, 0.3625, 0.5232, 0.3244, 0.6909, 0.3698, 0.7002, 0.3722, 0.8041, 0.338, 0.791, 0.3698, 0.7002, 0.4145, 0.6997, 0.4234, 0.79, 0.3722, 0.8041, 0.3722, 0.8041, 0.4234, 0.79, 0.4276, 0.8781, 0.3686, 0.8828, 0.338, 0.791, 0.3722, 0.8041, 0.3686, 0.8828, 0.3223, 0.8743, 0.3924, 0.6561, 0.3739, 0.6569, 0.3793, 0.6167, 0.4078, 0.617, 0.3739, 0.6569, 0.3565, 0.6543, 0.3607, 0.6098, 0.3793, 0.6167, 0.3793, 0.6167, 0.3607, 0.6098, 0.3593, 0.5582, 0.3807, 0.5614, 0.4078, 0.617, 0.3793, 0.6167, 0.3807, 0.5614, 0.4189, 0.5716, 0.3625, 0.5232, 0.3566, 0.5081, 0.3695, 0.4821, 0.3722, 0.4963, 0.4602, 0.5264, 0.4342, 0.5262, 0.4312, 0.4947, 0.4474, 0.4832, 0.3526, 0.9203, 0.4079, 0.9171, 0.4061, 0.9672, 0.3508, 0.9685, 0.3889, 0.5299, 0.3625, 0.5232, 0.3722, 0.4963, 0.3958, 0.5014, 0.3407, 0.5407, 0.3206, 0.5397, 0.3338, 0.5034, 0.3566, 0.5081, 0.4189, 0.5716, 0.3807, 0.5614, 0.3889, 0.5299, 0.4206, 0.5394, 0.3223, 0.8743, 0.3686, 0.8828, 0.3526, 0.9203, 0.3041, 0.9136, 0.4379, 0.5564, 0.4189, 0.5716, 0.4206, 0.5394, 0.4342, 0.5262, 0.4474, 0.4832, 0.4312, 0.4947, 0.4006, 0.476, 0.4036, 0.4584, 0.4312, 0.4947, 0.4236, 0.5072, 0.3958, 0.5014, 0.4006, 0.476, 0.4006, 0.476, 0.3958, 0.5014, 0.3722, 0.4963, 0.3695, 0.4821, 0.4036, 0.4584, 0.4006, 0.476, 0.3695, 0.4821, 0.3582, 0.4655, 0.4206, 0.5394, 0.3889, 0.5299, 0.3958, 0.5014, 0.4236, 0.5072, 0.3041, 0.9136, 0.3526, 0.9203, 0.3508, 0.9685, 0.3019, 0.9644, 0.4342, 0.5262, 0.4206, 0.5394, 0.4236, 0.5072, 0.4312, 0.4947, 0.3566, 0.5081, 0.3338, 0.5034, 0.3582, 0.4655, 0.3695, 0.4821])
me_cube_009.materials.append(mat_material_001)
me_cube_009.update()
me_cube_009.normals_split_custom_set([tuple(v) for v in zip(*[iter([-0.2752, -0.8009, -0.5319, -0.2752, -0.8009, -0.5319, -0.2752, -0.8009, -0.5319, -0.2752, -0.8009, -0.5319, 0.0383, -0.9338, 0.3557, 0.0383, -0.9338, 0.3557, 0.0383, -0.9338, 0.3557, 0.0383, -0.9338, 0.3557, 0.1976, -0.9295, 0.3115, 0.1976, -0.9295, 0.3115, 0.1976, -0.9295, 0.3115, 0.1976, -0.9295, 0.3115, 0.09365, -0.8736, -0.4776, 0.09365, -0.8736, -0.4776, 0.09365, -0.8736, -0.4776, 0.09365, -0.8736, -0.4776, -0.9482, -0.2148, -0.2341, -0.9482, -0.2148, -0.2341, -0.9482, -0.2148, -0.2341, -0.9482, -0.2148, -0.2341, -0.7192, -0.304, 0.6248, -0.7192, -0.304, 0.6248, -0.7192, -0.304, 0.6248, -0.7192, -0.304, 0.6248, -0.6728, 0.383, 0.6329, -0.6728, 0.383, 0.6329, -0.6728, 0.383, 0.6329, -0.6728, 0.383, 0.6329, -0.9174, 0.3152, -0.2428, -0.9174, 0.3152, -0.2428, -0.9174, 0.3152, -0.2428, -0.9174, 0.3152, -0.2428, -0.1774, 0.8673, -0.4651, -0.1774, 0.8673, -0.4651, -0.1774, 0.8673, -0.4651, -0.1774, 0.8673, -0.4651, -0.009871, 0.8994, 0.437, -0.009871, 0.8994, 0.437, -0.009871, 0.8994, 0.437, -0.009871, 0.8994, 0.437, 0.1494, 0.9133, 0.3789, 0.1494, 0.9133, 0.3789, 0.1494, 0.9133, 0.3789, 0.1494, 0.9133, 0.3789, -0.1354, 0.7955, -0.5907, -0.1354, 0.7955, -0.5907, -0.1354, 0.7955, -0.5907, -0.1354, 0.7955, -0.5907, 0.06072, 0.812, -0.5805, 0.06072, 0.812, -0.5805, 0.06072, 0.812, -0.5805, 0.06072, 0.812, -0.5805, -0.7065, -0.01919, -0.7074, -0.7065, -0.01919, -0.7074, -0.7065, -0.01919, -0.7074, -0.7065, -0.01919, -0.7074, 0.6358, -0.2798, 0.7193, 0.6358, -0.2798, 0.7193, 0.6358, -0.2798, 0.7193, 0.6358, -0.2798, 0.7193, -0.214, -0.9452, 0.2466, -0.214, -0.9452, 0.2466, -0.214, -0.9452, 0.2466, -0.214, -0.9452, 0.2466, -0.04899, -0.05541, -0.9973, -0.04899, -0.05541, -0.9973, -0.04899, -0.05541, -0.9973, -0.04899, -0.05541, -0.9973, -0.0821, 0.001774, -0.9966, -0.0821, 0.001774, -0.9966, -0.0821, 0.001774, -0.9966, -0.0821, 0.001774, -0.9966, -0.2582, 0.01011, -0.966, -0.2582, 0.01011, -0.966, -0.2582, 0.01011, -0.966, -0.2582, 0.01011, -0.966, -0.3035, -0.04896, -0.9516, -0.3035, -0.04896, -0.9516, -0.3035, -0.04896, -0.9516, -0.3035, -0.04896, -0.9516, 0.0831, 0.329, 0.9407, 0.0831, 0.329, 0.9407, 0.0831, 0.329, 0.9407, 0.0831, 0.329, 0.9407, 0.1187, -0.3097, 0.9434, 0.1187, -0.3097, 0.9434, 0.1187, -0.3097, 0.9434, 0.1187, -0.3097, 0.9434, 0.3554, -0.3449, 0.8688, 0.3554, -0.3449, 0.8688, 0.3554, -0.3449, 0.8688, 0.3554, -0.3449, 0.8688, 0.4069, 0.2289, 0.8843, 0.4069, 0.2289, 0.8843, 0.4069, 0.2289, 0.8843, 0.4069, 0.2289, 0.8843, 0.3919, -0.8938, 0.2178, 0.3919, -0.8938, 0.2178, 0.3919, -0.8938, 0.2178, 0.3919, -0.8938, 0.2178, -0.2087, 0.966, -0.1526, -0.2087, 0.966, -0.1526, -0.2087, 0.966, -0.1526, -0.2087, 0.966, -0.1526, -0.8398, 0.01867, -0.5425, -0.8398, 0.01867, -0.5425, -0.8398, 0.01867, -0.5425, -0.8398, 0.01867, -0.5425, 0.866, -0.2052, 0.456, 0.866, -0.2052, 0.456, 0.866, -0.2052, 0.456, 0.866, -0.2052, 0.456, -0.4171, -0.9066, 0.06343, -0.4171, -0.9066, 0.06343, -0.4171, -0.9066, 0.06343, -0.4171, -0.9066, 0.06343, 0.7257, 0.1483, 0.6718, 0.7257, 0.1483, 0.6718, 0.7257, 0.1483, 0.6718, 0.7257, 0.1483, 0.6718, -0.6553, 0.06544, -0.7526, -0.6553, 0.06544, -0.7526, -0.6553, 0.06544, -0.7526, -0.6553, 0.06544, -0.7526, 0.6957, 0.6557, 0.2932, 0.6957, 0.6557, 0.2932, 0.6957, 0.6557, 0.2932, 0.6957, 0.6557, 0.2932, 0.06158, 0.07446, -0.9953, 0.06158, 0.07446, -0.9953, 0.06158, 0.07446, -0.9953, 0.06158, 0.07446, -0.9953, 0.9891, 0.04292, -0.1409, 0.9891, 0.04292, -0.1409, 0.9891, 0.04292, -0.1409, 0.9891, 0.04292, -0.1409, 0.9832, -0.1183, -0.1391, 0.9832, -0.1183, -0.1391, 0.9832, -0.1183, -0.1391, 0.9832, -0.1183, -0.1391, 0.05656, -0.09762, -0.9936, 0.05656, -0.09762, -0.9936, 0.05656, -0.09762, -0.9936, 0.05656, -0.09762, -0.9936, 0.8803, 0.1416, 0.4527, 0.8803, 0.1416, 0.4527, 0.8803, 0.1416, 0.4527, 0.8803, 0.1416, 0.4527, -0.8431, 0.02701, -0.5371, -0.8431, 0.02701, -0.5371, -0.8431, 0.02701, -0.5371, -0.8431, 0.02701, -0.5371, 0.445, 0.8742, 0.1941, 0.445, 0.8742, 0.1941, 0.445, 0.8742, 0.1941, 0.445, 0.8742, 0.1941, -0.2856, -0.9497, -0.1286, -0.2856, -0.9497, -0.1286, -0.2856, -0.9497, -0.1286, -0.2856, -0.9497, -0.1286])] * 3)])
arm_armature = bpy.data.armatures.new('Armature')  # bones are not reproduced
arm_base = bpy.data.armatures.new('base')  # bones are not reproduced

# ---- objects
ob_camera = bpy.data.objects.new('Camera', cam_camera)
ob_sun = bpy.data.objects.new('Sun', light_sun)
ob_empty = bpy.data.objects.new('Empty', None)
ob_the_ring = bpy.data.objects.new('The Ring', me_cube)
ob_backdrop = bpy.data.objects.new('backdrop', me_plane)
ob_walk_cycle = bpy.data.objects.new('walk cycle', None)
ob_chicken = bpy.data.objects.new('Chicken', me_cube_001)
ob_armature = bpy.data.objects.new('Armature', arm_armature)
ob_armature_001 = bpy.data.objects.new('Armature.001', arm_base)
ob_clownie_002 = bpy.data.objects.new('clownie.002', me_cube_006)
ob_clownie_001 = bpy.data.objects.new('clownie.001', me_cube_007)
ob_clownie_003 = bpy.data.objects.new('clownie.003', me_cube_008)
ob_clownie_004 = bpy.data.objects.new('clownie.004', me_cube_009)

# ---- transforms, parenting, visibility, modifiers, constraints
ob_camera.location = (3.634, 0.1387, 0.521)
ob_camera.rotation_euler = (1.448, 0.2792, 1.39)
ob_sun.location = (-1.14, -4.248, 11.41)
ob_sun.rotation_euler = (0.03441, -0.159, -0.05943)
ob_empty.location = (-7.524, 0.0, 0.0)
ob_empty.rotation_euler = (1.571, -0.0, 1.571)
ob_empty.empty_display_type = 'IMAGE'
ob_empty.empty_display_size = 5.0
ob_empty.empty_image_depth = 'BACK'
ob_empty.empty_image_side = 'FRONT'
ob_empty.hide_select = True
ob_empty.hide_render = True
ob_the_ring.location = (0.0, 0.0, 0.0)
ob_the_ring.hide_select = True
ob_the_ring.hide_render = True
_m = ob_the_ring.modifiers.new('Mirror', 'MIRROR')
_m.use_axis = (True, True, False)
_m.use_clip = True
ob_backdrop.location = (-3.87, 0.9128, 0.0)
ob_backdrop.rotation_euler = (1.688, -0.08587, -4.898)
ob_backdrop.scale = (11.6, 11.6, 11.6)
ob_walk_cycle.location = (-9.765, -4.308, 0.0)
ob_walk_cycle.rotation_euler = (1.571, -0.0, 4.712)
ob_walk_cycle.scale = (2.403, 2.403, 2.403)
ob_walk_cycle.empty_display_type = 'IMAGE'
ob_walk_cycle.empty_display_size = 5.0
ob_walk_cycle.empty_image_depth = 'BACK'
ob_chicken.parent = ob_armature
ob_chicken.matrix_parent_inverse = Matrix(((1.0, -0.0, 0.0, -0.0), (-0.0, 1.0, -0.0, 0.0), (0.0, -0.0, 1.0, 2.102), (-0.0, 0.0, -0.0, 1.0)))
ob_chicken.location = (0.0, 0.0, 0.0)
ob_chicken.rotation_euler = (0.0, -0.0, 3.142)
ob_chicken.scale = (0.7182, 1.0, 1.0)
_vg = ob_chicken.vertex_groups.new(name='spine0')
for _i, _w in zip([0, 1, 2, 3, 4, 5, 6, 8, 9, 12, 13, 23, 24, 25, 26, 27, 31, 32, 33, 34, 35, 36, 37, 38, 39, 40, 41, 42, 43, 44, 45, 46, 47, 48, 49, 50, 51, 52, 55, 58, 59, 60, 61, 62, 63, 64, 65, 66, 68, 79, 80, 81, 82, 88, 89, 90, 91, 92, 93, 94, 95, 96, 97, 98, 99, 100, 101, 102, 103, 104, 105, 106, 107, 108, 109, 110, 111, 112, 113, 114, 115, 117, 118, 119, 120, 121, 122, 123, 124, 125, 126, 127, 128, 129, 130, 131, 132, 133, 134, 135, 136, 137, 138, 139, 140, 141, 142, 143, 144, 145], [0.4776, 0.6308, 0.3044, 0.001376, 0.008784, 0.183, 0.824, 0.3882, 0.2778, 0.008307, 0.07423, 0.6379, 0.3706, 0.2383, 0.008917, 0.0, 0.3441, 0.1373, 0.3073, 0.2071, 0.5972, 0.6051, 0.07697, 0.2265, 0.1456, 0.2474, 0.0, 0.0, 0.0, 0.0, 0.0, 0.0, 0.0, 0.0, 0.0, 0.0, 0.0, 0.0, 0.0, 0.0, 0.0, 0.0, 0.0, 0.0, 0.0, 0.0, 0.0, 0.0, 0.0, 0.0, 0.0, 0.0, 0.0, 0.6001, 0.6418, 0.5887, 0.7718, 0.6498, 0.7143, 0.4063, 0.3661, 0.2178, 0.02328, 0.0, 0.04791, 0.02335, 0.1439, 0.0, 0.03994, 0.05117, 0.0, 0.02935, 0.0, 0.06034, 0.02723, 0.6127, 0.4086, 0.5383, 0.4176, 0.4662, 0.001289, 0.2611, 0.0, 0.04554, 0.004551, 0.2097, 0.05436, 0.0, 0.0, 0.0, 0.0, 0.09439, 0.00374, 0.0, 0.0, 0.0, 0.0, 0.0, 0.0, 0.0, 0.0, 0.0, 0.02894, 0.0, 0.0, 0.0, 0.06898, 0.0, 0.0, 0.0]): _vg.add([_i], _w, 'REPLACE')
_vg = ob_chicken.vertex_groups.new(name='spine1')
for _i, _w in zip([0, 2, 3, 4, 6, 7, 8, 9, 10, 11, 12, 13, 14, 24, 26, 27, 31, 33, 35, 36, 37, 39, 110, 112, 113, 114, 163, 164, 165], [0.006484, 0.1739, 0.08951, 0.5904, 0.005901, 0.07428, 0.153, 0.5886, 0.5683, 0.0004492, 0.008307, 0.0, 0.0, 0.4363, 0.008917, 0.2811, 0.05754, 0.02826, 0.2359, 0.2573, 0.07697, 0.01065, 0.1736, 0.1154, 0.4255, 0.03529, 0.0, 0.0, 0.0]): _vg.add([_i], _w, 'REPLACE')
_vg = ob_chicken.vertex_groups.new(name='spine2')
for _i, _w in zip([1, 2, 3, 4, 6, 7, 8, 9, 10, 11, 12, 13, 14, 15, 16, 17, 18, 19, 20, 21, 22, 23, 24, 26, 27, 28, 29, 30, 31, 32, 33, 35, 36, 37, 38, 39, 41, 43, 44, 45, 46, 47, 48, 50, 52, 53, 60, 62, 63, 65, 69, 70, 71, 72, 73, 74, 75, 76, 77, 78, 80, 81, 82, 83, 84, 85, 86, 87, 88, 89, 90, 91, 92, 93, 98, 99, 100, 101, 102, 103, 104, 105, 106, 107, 108, 109, 110, 112, 113, 114, 115, 116, 117, 118, 119, 120, 121, 122, 123, 125, 127, 128, 129, 133, 136, 138, 139, 142, 146, 147, 148, 149, 150, 151, 152, 153, 154, 155, 156, 157, 158, 159, 160, 161, 162, 163, 164, 165, 166, 167, 168, 169], [0.0, 0.0, 0.0, 0.0, 0.0, 0.0, 0.0, 0.0, 0.03591, 0.9982, 0.9252, 0.9258, 1.0, 1.0, 1.0, 1.0, 1.0, 1.0, 1.0, 1.0, 1.0, 0.0, 0.001511, 0.9019, 0.0, 1.0, 1.0, 1.0, 0.0, 0.0, 0.0, 0.0, 0.0, 0.0, 0.0, 0.0, 0.0, 0.0, 0.0, 0.0, 0.0, 0.0, 0.0, 0.0, 0.0, 0.0, 0.0, 0.0, 0.0, 0.0, 1.0, 1.0, 1.0, 1.0, 1.0, 1.0, 1.0, 1.0, 1.0, 1.0, 0.0, 0.0, 0.0, 1.0, 1.0, 1.0, 1.0, 1.0, 0.0, 0.0, 0.0, 0.0, 0.0, 0.0, 0.0, 0.0, 0.0, 0.0, 0.0, 0.0, 0.0, 0.0, 0.0, 0.0, 0.0, 0.0, 0.0, 0.0, 0.0, 0.0, 0.0, 0.0, 0.0, 0.0, 0.0, 0.0, 0.0, 0.0, 0.0, 0.0, 0.0, 0.0, 0.0, 0.0, 0.0, 0.0, 0.0, 0.0, 1.0, 1.0, 1.0, 1.0, 1.0, 1.0, 1.0, 1.0, 1.0, 1.0, 1.0, 1.0, 1.0, 1.0, 1.0, 1.0, 1.0, 1.0, 1.0, 1.0, 1.0, 1.0, 1.0, 1.0]): _vg.add([_i], _w, 'REPLACE')
_vg = ob_chicken.vertex_groups.new(name='spine3')
for _i, _w in zip([3, 4, 7, 10, 11, 12, 13, 14, 15, 16, 17, 18, 19, 20, 21, 22, 26, 28, 29, 30, 69, 70, 71, 72, 73, 74, 75, 76, 77, 78, 83, 84, 85, 86, 87, 146, 147, 148, 149, 150, 151, 152, 154, 155, 156, 158, 159, 160, 161, 162, 163, 164, 165, 166, 167, 168, 169], [0.0001896, 0.09027, 0.06666, 0.3553, 0.0004492, 0.008307, 0.0, 0.0, 0.0, 0.0, 0.0, 0.0, 0.0, 0.0, 0.0, 0.0, 0.008917, 0.0, 0.0, 0.0, 0.0, 0.0, 0.0, 0.0, 0.0, 0.0, 0.0, 0.0, 0.0, 0.0, 0.0, 0.0, 0.0, 0.0, 0.0, 0.0, 0.0, 0.0, 0.0, 0.0, 0.0, 0.0, 0.0, 0.0, 0.0, 0.0, 0.0, 0.0, 0.0, 0.0, 0.0, 0.0, 0.0, 0.0, 0.0, 0.0, 0.0]): _vg.add([_i], _w, 'REPLACE')
_vg = ob_chicken.vertex_groups.new(name='head')
for _i, _w in zip([14, 15, 16, 17, 18, 19, 20, 21, 22, 28, 29, 30, 69, 70, 71, 72, 73, 74, 75, 76, 77, 78, 83, 84, 85, 86, 87, 146, 147, 148, 149, 150, 151, 152, 153, 154, 155, 156, 157, 158, 159, 160, 161, 162, 163, 164, 165, 166, 167, 168, 169], [0.0, 0.0, 0.0, 0.0, 0.0, 0.0, 0.0, 0.0, 0.0, 0.0, 0.0, 0.0, 0.0, 0.0, 0.0, 0.0, 0.0, 0.0, 0.0, 0.0, 0.0, 0.0, 0.0, 0.0, 0.0, 0.0, 0.0, 0.0, 0.0, 0.0, 0.0, 0.0, 0.0, 0.0, 0.0, 0.0, 0.0, 0.0, 0.0, 0.0, 0.0, 0.0, 0.0, 0.0, 0.0, 0.0, 0.0, 0.0, 0.0, 0.0, 0.0]): _vg.add([_i], _w, 'REPLACE')
_vg = ob_chicken.vertex_groups.new(name='arm1.l')
for _i, _w in zip([1, 2, 3, 4, 6, 7, 8, 9, 10, 11, 12, 13, 14, 24, 26, 27, 35, 36, 90, 92, 110, 112, 113, 115, 116, 117, 118, 119, 120, 121, 122, 123, 125, 127, 128, 131, 132, 134, 135, 138, 139, 140, 141, 142, 143, 145, 161, 168], [0.0, 0.1739, 0.5418, 0.0, 0.0, 0.7806, 0.153, 0.09079, 0.0, 0.0004492, 0.008307, 0.0, 0.0, 0.1426, 0.008917, 0.7189, 0.03704, 0.0, 0.0, 0.0, 0.0, 0.1154, 0.06821, 0.6547, 0.9365, 0.6619, 1.0, 0.8762, 0.971, 0.693, 0.8764, 0.0, 0.0, 0.8735, 0.9963, 0.0, 0.0, 0.0, 0.0, 0.5803, 0.8382, 0.0, 0.0, 0.0784, 0.0, 0.0, 0.0, 0.0]): _vg.add([_i], _w, 'REPLACE')
_vg = ob_chicken.vertex_groups.new(name='arm2.l')
for _i, _w in zip([117, 119, 120, 121, 122, 123, 124, 125, 126, 127, 129, 130, 131, 132, 133, 134, 135, 136, 137, 140, 141, 142, 143, 144, 145], [0.07698, 0.07516, 0.01873, 0.09731, 0.06929, 1.0, 1.0, 1.0, 1.0, 0.03214, 1.0, 1.0, 1.0, 1.0, 1.0, 1.0, 1.0, 1.0, 1.0, 1.0, 1.0, 0.8526, 1.0, 1.0, 1.0]): _vg.add([_i], _w, 'REPLACE')
_vg = ob_chicken.vertex_groups.new(name='arm1.r')
for _i, _w in zip([0, 1, 2, 6, 8, 10, 14, 24, 26, 27, 32, 33, 36, 37, 38, 39, 88, 89, 90, 92, 94, 95, 96, 99, 104, 106, 108, 109, 110, 112, 117, 118, 121, 122, 132, 138, 139, 143], [0.0, 0.0, 0.1739, 0.0, 0.153, 0.0, 0.0, 0.0, 0.008917, 0.0, 0.068, 0.003861, 0.0, 0.07697, 0.001466, 0.02112, 0.0, 0.0, 0.0, 0.0, 0.0, 0.1081, 0.0, 0.04791, 0.05117, 0.02935, 0.06034, 0.02723, 0.0, 0.1154, 0.0, 0.0, 0.0, 0.0, 0.0, 0.0, 0.0, 0.0]): _vg.add([_i], _w, 'REPLACE')
_vg = ob_chicken.vertex_groups.new(name='arm2.r')
_vg = ob_chicken.vertex_groups.new(name='leg1.l')
for _i, _w in zip([0, 2, 5, 8, 9, 23, 24, 31, 32, 33, 34, 35, 36, 37, 38, 39, 40, 45, 46, 47, 48, 81, 82, 95, 97, 98, 99, 100, 101, 102, 103, 104, 105, 106, 107, 108, 109, 110, 111, 112, 113, 114], [0.1172, 0.1739, 0.183, 0.153, 0.04218, 0.02127, 0.04897, 0.2746, 0.1528, 0.1227, 0.2283, 0.1299, 0.1376, 0.07697, 0.1512, 0.07521, 0.1448, 0.0, 0.0, 0.0, 0.0, 0.0, 0.0, 0.0006206, 0.0, 0.0, 0.04791, 0.02335, 0.1236, 0.0, 0.03994, 0.05117, 0.0, 0.02935, 0.0, 0.06034, 0.02723, 0.166, 0.132, 0.1154, 0.0887, 0.3232]): _vg.add([_i], _w, 'REPLACE')
_vg = ob_chicken.vertex_groups.new(name='leg2.l')
for _i, _w in zip([31, 32, 33, 34, 37, 38, 39, 40, 41, 42, 43, 44, 45, 46, 47, 48, 51, 54, 55, 56, 57, 58, 59, 60, 61, 62, 63, 64, 65, 66, 67, 68, 79, 80, 81, 82, 98, 99, 100, 101, 102, 103, 104, 105, 106, 107, 108, 109, 114], [0.04635, 0.1365, 0.0009141, 0.004634, 0.07697, 0.07884, 0.002747, 0.01904, 0.0, 0.0, 0.0, 0.0, 0.0, 0.0, 0.0, 0.0, 0.0, 0.0, 0.0, 0.0, 0.0, 0.0, 0.0, 0.0, 0.0, 0.0, 0.0, 0.0, 0.0, 0.0, 0.0, 0.0, 0.0, 0.0, 0.0, 0.0, 0.09041, 0.04791, 0.02335, 0.04369, 0.1783, 0.03994, 0.05117, 0.1655, 0.02935, 0.2098, 0.06034, 0.02723, 0.007645]): _vg.add([_i], _w, 'REPLACE')
_vg = ob_chicken.vertex_groups.new(name='leg1.r')
for _i, _w in zip([5, 15, 20, 28, 29, 34, 40, 85, 97, 111], [0.183, 0.0, 0.0, 0.0, 0.0, 0.04248, 0.007962, 0.0, 0.0, 0.0911]): _vg.add([_i], _w, 'REPLACE')
_vg = ob_chicken.vertex_groups.new(name='leg2.r')
_vg = ob_chicken.vertex_groups.new(name='tail0')
for _i, _w in zip([0, 1, 2, 3, 4, 5, 6, 7, 8, 9, 12, 13, 17, 23, 24, 26, 27, 31, 32, 33, 34, 35, 36, 37, 38, 39, 40, 41, 42, 43, 44, 45, 46, 47, 48, 49, 50, 51, 52, 53, 54, 55, 56, 57, 58, 59, 60, 61, 62, 63, 64, 65, 66, 67, 68, 79, 80, 81, 82, 83, 86, 88, 89, 90, 91, 92, 93, 94, 95, 96, 97, 98, 99, 100, 101, 102, 103, 104, 105, 106, 107, 108, 109, 110, 111, 112, 113, 114, 115, 116, 117, 118, 119, 120, 121, 122, 127, 128, 131, 134, 137, 138, 139, 140, 143, 145, 146, 148, 151, 162, 163, 164, 165, 168], [0.1899, 0.1428, 0.0, 0.3672, 0.3105, 0.183, 0.03731, 0.0785, 0.0, 0.0, 0.008307, 0.0, 0.0, 0.2639, 0.0, 0.008917, 0.0, 0.0111, 0.0, 0.0, 0.0, 0.0, 0.0, 0.07697, 0.0, 0.0, 0.0, 0.0, 0.0, 0.0, 0.0, 0.0, 0.0, 0.0, 0.0, 0.0, 0.0, 0.0, 0.0, 0.0, 0.0, 0.0, 0.0, 0.0, 0.0, 0.0, 0.0, 0.0, 0.0, 0.0, 0.0, 0.0, 0.0, 0.0, 0.0, 0.0, 0.0, 0.0, 0.0, 0.0, 0.0, 0.0, 0.0, 0.0, 0.0, 0.03274, 0.0007256, 0.0, 0.00403, 0.0, 0.0, 0.0, 0.04791, 0.02335, 0.0, 0.0, 0.03994, 0.05117, 0.0, 0.02935, 0.0, 0.06034, 0.02723, 0.003395, 0.0, 0.0, 0.0, 0.0, 0.344, 0.06353, 0.0, 0.0, 0.003094, 0.005767, 0.0, 0.0, 0.0, 0.0, 0.0, 0.0, 0.0, 0.0, 0.0, 0.0, 0.0, 0.0, 0.0, 0.0, 0.0, 0.0, 0.0, 0.0, 0.0, 0.0]): _vg.add([_i], _w, 'REPLACE')
_vg = ob_chicken.vertex_groups.new(name='tail1')
for _i, _w in zip([0, 1, 2, 3, 4, 5, 6, 7, 8, 9, 10, 11, 12, 13, 23, 24, 26, 27, 31, 32, 34, 35, 36, 37, 38, 40, 88, 89, 90, 91, 92, 93, 94, 95, 96, 97, 104, 106, 108, 109, 110, 111, 112, 113, 114, 115, 116, 117, 118, 119, 120, 121, 122, 123, 124, 125, 126, 127, 128, 129, 130, 131, 132, 133, 134, 135, 136, 137, 138, 139, 140, 141, 142, 143, 144, 145, 162, 163, 164, 165, 168, 169], [0.1183, 0.2264, 0.0, 0.0, 0.0, 0.183, 0.1328, 0.0, 0.0, 0.0, 0.04049, 0.0004492, 0.008307, 0.0, 0.07695, 0.0, 0.008917, 0.0, 0.0, 0.0, 0.03084, 0.0, 0.0, 0.07697, 0.0, 0.004363, 0.0, 0.1813, 0.2671, 0.0, 0.1892, 0.007763, 0.3462, 0.1844, 0.3369, 0.5223, 0.05117, 0.02935, 0.06034, 0.02723, 0.0, 0.06564, 0.0, 0.0, 0.0, 0.0, 0.0, 0.0, 0.0, 0.0, 0.0, 0.0, 0.0, 0.0, 0.0, 0.0, 0.0, 0.0, 0.0, 0.0, 0.0, 0.0, 0.0, 0.0, 0.0, 0.0, 0.0, 0.0, 0.0, 0.0, 0.0, 0.0, 0.0, 0.0, 0.0, 0.0, 0.0, 0.0, 0.0, 0.0, 0.0, 0.0]): _vg.add([_i], _w, 'REPLACE')
_vg = ob_chicken.vertex_groups.new(name='tailik')
for _i, _w in zip([0, 3, 5, 7, 12, 15, 18, 24, 25, 26, 27, 84, 85, 88, 89, 90, 91, 92, 93, 94, 95, 96, 97, 98, 100, 102, 103, 104, 105, 106, 107, 108, 109, 111, 115, 116, 117, 118, 119, 120, 121, 122, 127, 138, 139, 144, 152, 155, 160, 161, 168, 169], [0.001599, 0.0, 0.08509, 0.0, 0.008307, 0.0, 0.0, 0.0, 0.7617, 0.008917, 0.0, 0.0, 0.0, 0.3999, 0.1769, 0.1442, 0.2282, 0.1283, 0.2773, 0.2475, 0.3368, 0.4453, 0.4544, 0.0, 0.02335, 0.0, 0.03994, 0.05117, 0.0, 0.02935, 0.0, 0.06034, 0.02723, 0.0, 0.0, 0.0, 0.0, 0.0, 0.0, 0.0, 0.0, 0.0, 0.0, 0.3828, 0.0, 0.0, 0.0, 0.0, 0.0, 0.0, 0.0, 0.0]): _vg.add([_i], _w, 'REPLACE')
_vg = ob_chicken.vertex_groups.new(name='headik')
for _i, _w in zip([15, 16, 17, 18, 19, 20, 21, 22, 28, 29, 30, 69, 70, 71, 72, 73, 74, 75, 76, 77, 78, 83, 84, 85, 86, 87, 146, 147, 148, 149, 150, 151, 152, 153, 154, 155, 156, 157, 158, 159, 160, 161, 162, 163, 164, 165, 166, 167, 168, 169], [0.0, 0.0, 0.0, 0.0, 0.0, 0.0, 0.0, 0.0, 0.0, 0.0, 0.0, 0.0, 0.0, 0.0, 0.0, 0.0, 0.0, 0.0, 0.0, 0.0, 0.0, 0.0, 0.0, 0.0, 0.0, 0.0, 0.0, 0.0, 0.0, 0.0, 0.0, 0.0, 0.0, 0.0, 0.0, 0.0, 0.0, 0.0, 0.0, 0.0, 0.0, 0.0, 0.0, 0.0, 0.0, 0.0, 0.0, 0.0, 0.0, 0.0]): _vg.add([_i], _w, 'REPLACE')
_vg = ob_chicken.vertex_groups.new(name='base')
_vg = ob_chicken.vertex_groups.new(name='armik.l')
for _i, _w in zip([2, 8, 9, 12, 13, 26, 27, 35, 36, 112, 113, 118, 123, 124, 125, 126, 129, 130, 131, 132, 133, 134, 135, 136, 137, 139, 140, 141, 143, 144, 163, 164], [0.0, 0.0, 0.0, 0.008307, 0.0, 0.008917, 0.0, 0.0, 0.0, 0.0, 0.0, 0.0, 0.0, 0.0, 0.0, 0.0, 0.0, 0.0, 0.0, 0.0, 0.0, 0.0, 0.0, 0.0, 0.0, 0.0, 0.0, 0.0, 0.0, 0.0, 0.0, 0.0]): _vg.add([_i], _w, 'REPLACE')
_vg = ob_chicken.vertex_groups.new(name='feetik.l')
for _i, _w in zip([0, 2, 5, 8, 9, 12, 13, 16, 17, 20, 21, 26, 27, 28, 29, 30, 31, 32, 33, 34, 35, 36, 37, 38, 39, 40, 41, 42, 43, 44, 45, 46, 47, 48, 49, 50, 51, 52, 53, 54, 55, 56, 57, 58, 59, 60, 61, 62, 63, 64, 65, 66, 67, 68, 69, 70, 71, 72, 73, 74, 75, 76, 77, 78, 79, 80, 81, 82, 83, 86, 87, 98, 99, 100, 101, 102, 103, 104, 105, 106, 107, 108, 109, 110, 111, 112, 113, 114, 118, 131, 138, 139, 143, 146, 147, 148, 149, 150, 151, 154, 158, 162, 163, 164, 165, 168, 169], [0.08889, 0.0, 0.0, 0.0, 0.0006432, 0.008307, 0.0, 0.0, 0.0, 0.0, 0.0, 0.008917, 0.0, 0.0, 0.0, 0.0, 0.2663, 0.5054, 0.5369, 0.4867, 0.0, 0.0, 0.4612, 0.542, 0.7447, 0.5765, 1.0, 1.0, 1.0, 1.0, 1.0, 1.0, 1.0, 1.0, 1.0, 1.0, 1.0, 1.0, 1.0, 1.0, 1.0, 1.0, 1.0, 1.0, 1.0, 1.0, 1.0, 1.0, 1.0, 1.0, 1.0, 1.0, 1.0, 1.0, 0.0, 0.0, 0.0, 0.0, 0.0, 0.0, 0.0, 0.0, 0.0, 0.0, 1.0, 1.0, 1.0, 1.0, 0.0, 0.0, 0.0, 0.9096, 0.7604, 0.8832, 0.6888, 0.8217, 0.8003, 0.6418, 0.8345, 0.7945, 0.7902, 0.5776, 0.8094, 0.04423, 0.3026, 0.0, 0.0, 0.1677, 0.0, 0.0, 0.008019, 0.1618, 0.0, 0.0, 0.0, 0.0, 0.0, 0.0, 0.0, 0.0, 0.0, 0.0, 0.0, 0.0, 0.0, 0.0, 0.0]): _vg.add([_i], _w, 'REPLACE')
_vg = ob_chicken.vertex_groups.new(name='feetik.r')
_vg = ob_chicken.vertex_groups.new(name='armik.r')
for _i, _w in zip([24, 26, 27, 118, 139, 168], [0.0, 0.008917, 0.0, 0.0, 0.0, 0.0]): _vg.add([_i], _w, 'REPLACE')
_m = ob_chicken.modifiers.new('Mirror', 'MIRROR')
_m.use_clip = True
_m = ob_chicken.modifiers.new('Armature', 'ARMATURE')
_m.object = ob_armature
ob_armature.location = (0.0, 0.0, -2.102)
ob_armature.show_in_front = True
ob_armature_001.location = (-4.449e-16, 1.639, -2.003)
ob_armature_001.rotation_euler = (4.712, -0.0, 0.0)
ob_armature_001.hide_select = True
ob_armature_001.hide_render = True
ob_armature_001.show_in_front = True
ob_clownie_002.parent = ob_armature_001
ob_clownie_002.matrix_parent_inverse = Matrix(((-1.0, 4.768e-07, 5.686e-15, -1.915e-07), (-0.0, -1.192e-08, 1.0, -0.7261), (4.768e-07, 1.0, 1.192e-08, -0.4016), (-0.0, 0.0, -0.0, 1.0)))
ob_clownie_002.location = (0.0, -2.389e-08, 0.0)
ob_clownie_002.scale = (0.6453, 0.6453, 0.6453)
ob_clownie_002.hide_render = True
_vg = ob_clownie_002.vertex_groups.new(name='Group')
_vg = ob_clownie_002.vertex_groups.new(name='base')
_vg = ob_clownie_002.vertex_groups.new(name='feet.l')
_vg = ob_clownie_002.vertex_groups.new(name='arm1.l')
_vg = ob_clownie_002.vertex_groups.new(name='arm2.l')
_vg = ob_clownie_002.vertex_groups.new(name='arm3.l')
_vg = ob_clownie_002.vertex_groups.new(name='hat')
_vg = ob_clownie_002.vertex_groups.new(name='feet.r')
_vg = ob_clownie_002.vertex_groups.new(name='arm1.r')
_vg = ob_clownie_002.vertex_groups.new(name='arm2.r')
_vg = ob_clownie_002.vertex_groups.new(name='arm3.r')
_m = ob_clownie_002.modifiers.new('Mirror', 'MIRROR')
_m.use_clip = True
ob_clownie_001.parent = ob_armature_001
ob_clownie_001.matrix_parent_inverse = Matrix(((1.0, -3.725e-09, -2.98e-08, -2.473e-07), (-8.941e-08, 1.751e-08, -1.0, -2.003), (-3.725e-09, 1.0, 6.337e-09, -1.639), (-0.0, 0.0, -0.0, 1.0)))
ob_clownie_001.location = (0.0, -2.389e-08, 0.0)
ob_clownie_001.scale = (0.6453, 0.6453, 0.6453)
ob_clownie_001.hide_render = True
_vg = ob_clownie_001.vertex_groups.new(name='Group')
_vg = ob_clownie_001.vertex_groups.new(name='base')
_vg = ob_clownie_001.vertex_groups.new(name='feet.l')
_vg = ob_clownie_001.vertex_groups.new(name='arm1.l')
_vg = ob_clownie_001.vertex_groups.new(name='arm2.l')
_vg = ob_clownie_001.vertex_groups.new(name='arm3.l')
_vg = ob_clownie_001.vertex_groups.new(name='hat')
_vg = ob_clownie_001.vertex_groups.new(name='feet.r')
_vg = ob_clownie_001.vertex_groups.new(name='arm1.r')
_vg = ob_clownie_001.vertex_groups.new(name='arm2.r')
_vg = ob_clownie_001.vertex_groups.new(name='arm3.r')
_m = ob_clownie_001.modifiers.new('Mirror', 'MIRROR')
_m.use_clip = True
ob_clownie_003.parent = ob_armature_001
ob_clownie_003.matrix_parent_inverse = Matrix(((-1.0, 4.768e-07, 5.686e-15, -4.071e-07), (-0.0, -1.192e-08, 1.0, -3.682), (4.768e-07, 1.0, 1.192e-08, -0.8537), (-0.0, 0.0, -0.0, 1.0)))
ob_clownie_003.location = (0.0, -2.389e-08, 0.0)
ob_clownie_003.scale = (0.6453, 0.6453, 0.6453)
ob_clownie_003.hide_render = True
_vg = ob_clownie_003.vertex_groups.new(name='Group')
_vg = ob_clownie_003.vertex_groups.new(name='base')
_vg = ob_clownie_003.vertex_groups.new(name='feet.l')
_vg = ob_clownie_003.vertex_groups.new(name='arm1.l')
_vg = ob_clownie_003.vertex_groups.new(name='arm2.l')
_vg = ob_clownie_003.vertex_groups.new(name='arm3.l')
_vg = ob_clownie_003.vertex_groups.new(name='hat')
_vg = ob_clownie_003.vertex_groups.new(name='feet.r')
_vg = ob_clownie_003.vertex_groups.new(name='arm1.r')
_vg = ob_clownie_003.vertex_groups.new(name='arm2.r')
_vg = ob_clownie_003.vertex_groups.new(name='arm3.r')
_m = ob_clownie_003.modifiers.new('Mirror', 'MIRROR')
_m.use_clip = True
ob_clownie_004.parent = ob_armature_001
ob_clownie_004.matrix_parent_inverse = Matrix(((1.0, -0.0, 0.0, 4.449e-16), (-0.0, 1.192e-08, -1.0, -2.003), (0.0, 1.0, 1.192e-08, -1.639), (-0.0, 0.0, -0.0, 1.0)))
ob_clownie_004.location = (0.0, -2.389e-08, 0.0)
ob_clownie_004.scale = (0.6453, 0.6453, 0.6453)
ob_clownie_004.hide_render = True
_vg = ob_clownie_004.vertex_groups.new(name='Group')
for _i, _w in zip([2, 6, 29, 36, 37, 38, 40], [0.0, 0.003813, 0.0, 0.0, 0.0, 0.0, 0.0]): _vg.add([_i], _w, 'REPLACE')
_vg = ob_clownie_004.vertex_groups.new(name='base')
_vg = ob_clownie_004.vertex_groups.new(name='feet.l')
_vg = ob_clownie_004.vertex_groups.new(name='arm1.l')
for _i, _w in zip([0, 1, 2, 3, 4, 5, 6, 7, 8, 9, 10, 11, 12, 13, 14, 15, 16, 17, 18, 19, 20, 21, 22, 23, 24, 28, 30], [0.07532, 0.08467, 0.9948, 0.993, 0.187, 0.1602, 0.9822, 0.9855, 0.9619, 0.02589, 0.9407, 0.9966, 0.9951, 0.9956, 0.9901, 0.9079, 0.9021, 0.0756, 0.03491, 0.04762, 0.946, 0.997, 0.8774, 0.9291, 0.9657, 0.01588, 0.02868]): _vg.add([_i], _w, 'REPLACE')
_vg = ob_clownie_004.vertex_groups.new(name='arm2.l')
for _i, _w in zip([0, 1, 4, 5, 8, 9, 10, 15, 16, 17, 18, 19, 20, 22, 23, 24, 25, 26, 27, 28, 29, 30, 31, 32, 33, 34, 35, 36, 37, 38, 40], [0.825, 0.9007, 0.7203, 0.7909, 0.01853, 0.8645, 0.05952, 0.08459, 0.09222, 0.8097, 0.889, 0.9428, 0.04857, 0.1133, 0.06508, 0.01739, 0.2632, 0.4005, 0.6938, 0.7722, 0.4484, 0.6225, 0.1139, 0.9285, 0.06014, 0.003816, 0.1971, 0.193, 0.1173, 0.1692, 0.0608]): _vg.add([_i], _w, 'REPLACE')
_vg = ob_clownie_004.vertex_groups.new(name='arm3.l')
for _i, _w in zip([0, 4, 5, 9, 17, 18, 25, 26, 27, 28, 29, 30, 31, 32, 33, 34, 35, 36, 37, 38, 39, 40, 41], [0.09969, 0.09274, 0.04775, 0.0976, 0.1147, 0.06853, 0.7239, 0.5944, 0.2925, 0.1948, 0.5291, 0.3382, 0.8796, 0.06814, 0.9379, 0.973, 0.7993, 0.7978, 0.8765, 0.8208, 0.9819, 0.9385, 0.9906]): _vg.add([_i], _w, 'REPLACE')
_vg = ob_clownie_004.vertex_groups.new(name='hat')
_vg = ob_clownie_004.vertex_groups.new(name='feet.r')
_vg = ob_clownie_004.vertex_groups.new(name='arm1.r')
_vg = ob_clownie_004.vertex_groups.new(name='arm2.r')
_vg = ob_clownie_004.vertex_groups.new(name='arm3.r')
_m = ob_clownie_004.modifiers.new('Mirror', 'MIRROR')
_m.use_clip = True
_m = ob_clownie_004.modifiers.new('Armature', 'ARMATURE')
_m.object = ob_armature_001

# ---- collection membership
scene.collection.objects.link(ob_camera)
scene.collection.objects.link(ob_sun)
col_extra.objects.link(ob_empty)
col_extra.objects.link(ob_the_ring)
col_extra.objects.link(ob_backdrop)
col_extra.objects.link(ob_walk_cycle)
col_chicken.objects.link(ob_chicken)
col_chicken.objects.link(ob_armature)
col_clownie.objects.link(ob_armature_001)
col_clownie.objects.link(ob_clownie_002)
col_clownie.objects.link(ob_clownie_001)
col_clownie.objects.link(ob_clownie_003)
col_clownie.objects.link(ob_clownie_004)

# ---- scene / render settings (as saved in the file)
scene.camera = ob_camera
scene.frame_start = 0; scene.frame_end = 22; scene.frame_set(0)
scene.render.engine = 'BLENDER_EEVEE_NEXT'
scene.render.resolution_x = 1080
scene.render.use_freestyle = True
scene.render.use_high_quality_normals = True
scene.render.use_border = True
scene.render.use_crop_to_border = True
scene.render.line_thickness_mode = 'RELATIVE'
scene.cycles.sampling_pattern = 'TABULATED_SOBOL'
scene.eevee.ray_tracing_options.trace_max_roughness = 0.0
bpy.context.view_layer.update()
